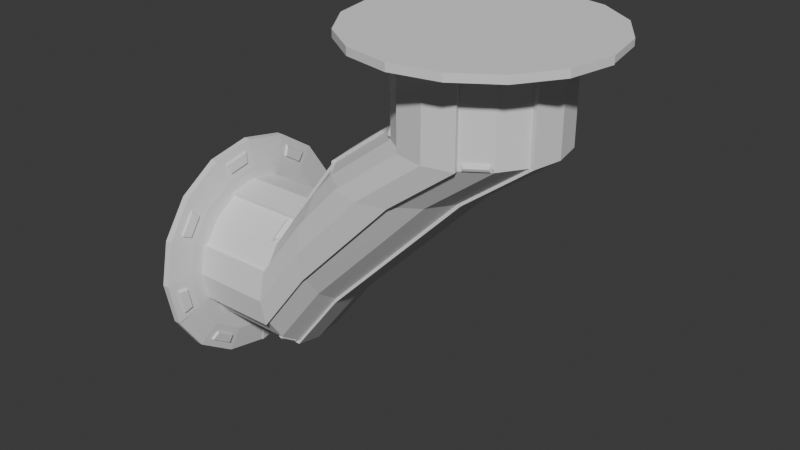 # Source: Big_pipe_bend.blend  (saved by Blender 4.1.24; exported with 4.5.12 LTS)
import bpy
from mathutils import Matrix  # noqa: F401  (used for matrix-valued properties, if any)

bpy.ops.wm.read_factory_settings(use_empty=True)
scene = bpy.context.scene
scene.name = 'Scene'

# ---- collections
col_collection = bpy.data.collections.new('Collection'); scene.collection.children.link(col_collection)

# ---- world
world_world = bpy.data.worlds.new('World'); scene.world = world_world
world_world.use_nodes = True; world_world.node_tree.nodes.clear()
_N = world_world.node_tree.nodes; _L = world_world.node_tree.links
n0 = _N.new('ShaderNodeOutputWorld'); n0.name = 'World Output'; n0.location = (300, 300)
n1 = _N.new('ShaderNodeBackground'); n1.name = 'Background'; n1.location = (10, 300)
n1.inputs[0].default_value = (0.05088, 0.05088, 0.05088, 1.0)
_L.new(n1.outputs[0], n0.inputs[0])
n0.is_active_output = True
world_world.color = (0.05088, 0.05088, 0.05088)
world_world.use_sun_shadow = False
world_world.sun_shadow_jitter_overblur = 0.0

# ---- meshes
me_cylinder_002 = bpy.data.meshes.new('Cylinder.002')
me_cylinder_002.from_pydata([(-0.5487, 0.9239, 0.0), (-0.2243, 0.7071, 0.0), (-0.007502, 0.3827, 0.0), (-0.007502, -0.3827, 0.0), (-0.2243, -0.7071, 0.0), (-0.5487, -0.9239, 0.0), (-1.314, -0.9239, 0.0), (-1.638, -0.7071, 0.0), (-1.855, -0.3827, 0.0), (-1.855, 0.3827, 0.0), (-1.638, 0.7071, 0.0), (-1.314, 0.9239, 0.0), (0.0, 1.0, 0.9651), (0.3827, 0.9239, 0.9651), (0.7071, 0.7071, 0.9651), (0.9239, 0.3827, 0.9651), (1.0, 0.0, 0.9651), (0.9239, -0.3827, 0.9651), (0.7071, -0.7071, 0.9651), (0.3827, -0.9239, 0.9651), (0.0, -1.0, 0.9651), (-0.3827, -0.9239, 0.9651), (-0.7071, -0.7071, 0.9651), (-0.9239, -0.3827, 0.9651), (-1.0, 0.0, 0.9651), (-0.9239, 0.3827, 0.9651), (-0.7071, 0.7071, 0.9651), (-0.3827, 0.9239, 0.9651), (0.6564, 1.322, 0.9841), (-0.1146, 1.479, 0.9843), (-0.1104, 1.324, 0.9731), (0.9574, 1.121, 0.9841), (1.391, 0.4663, 0.9839), (1.462, 0.1123, 0.9839), (0.4556, -1.393, 0.9839), (0.1016, -1.464, 0.9839), (-0.6694, -1.314, 0.9841), (-0.9704, -1.112, 0.9841), (-1.41, -0.46, 0.9843), (-1.481, -0.1036, 0.9843), (-1.329, 0.6689, 0.9844), (-1.126, 0.9714, 0.9844), (-0.471, 1.408, 0.9843), (0.6043, 1.184, 0.9733), (0.8578, 1.015, 0.9733), (1.265, 0.4096, 0.9735), (1.324, 0.1097, 0.9735), (1.183, -0.6061, 0.9756), (1.013, -0.8607, 0.9756), (0.4055, -1.266, 0.9735), (0.1055, -1.325, 0.9735), (-0.6092, -1.181, 0.9733), (-0.8627, -1.011, 0.9733), (-1.266, -0.4047, 0.9731), (-1.325, -0.1064, 0.9731), (-1.182, 0.6072, 0.973), (-1.013, 0.8599, 0.973), (-0.4088, 1.265, 0.9731), (0.4859, 1.204, 1.044), (-0.01013, 1.303, 1.044), (-0.01013, -1.289, 1.044), (-0.01013, -1.596, 1.044), (0.9064, 0.9233, 1.044), (1.187, 0.5028, 1.044), (1.286, 0.006767, 1.044), (1.187, -0.4893, 1.044), (0.9064, -0.9098, 1.044), (0.4859, -1.191, 1.044), (-0.5062, -1.191, 1.044), (-0.9267, -0.9098, 1.044), (-1.208, -0.4893, 1.044), (-1.306, 0.006767, 1.044), (-1.208, 0.5028, 1.044), (-0.9267, 0.9233, 1.044), (-0.5062, 1.204, 1.044), (0.6032, -1.474, 1.044), (1.123, -1.126, 1.044), (1.47, -0.6065, 1.044), (1.592, 0.006767, 1.044), (1.123, 1.14, 1.044), (1.47, 0.62, 1.044), (-0.6234, 1.487, 1.044), (-0.01013, 1.609, 1.044), (0.6032, 1.487, 1.044), (-0.6234, -1.474, 1.044), (-1.143, -1.126, 1.044), (-1.491, -0.6065, 1.044), (-1.613, 0.006767, 1.044), (-1.491, 0.62, 1.044), (-1.143, 1.14, 1.044), (1.592, 0.006767, 0.999), (1.308, -0.6569, 0.9885), (1.107, -0.9566, 0.9885), (0.6032, -1.474, 0.999), (0.3939, 0.9803, 0.9651), (-0.5375, 0.9803, 0.0), (0.9803, 0.3939, 0.9651), (0.0489, 0.3939, 0.0), (1.058, 0.0, 0.9651), (0.1261, 0.0, 0.0), (0.9803, -0.3939, 0.9651), (0.0489, -0.3939, 0.0), (0.3939, -0.9803, 0.9651), (-0.5375, -0.9803, 0.0), (0.0, -1.058, 0.9651), (-0.9314, -1.058, 0.0), (-0.3939, -0.9803, 0.9651), (-1.325, -0.9803, 0.0), (-0.9803, -0.3939, 0.9651), (-1.912, -0.3939, 0.0), (-1.058, 0.0, 0.9651), (-1.989, 0.0, 0.0), (-0.9803, 0.3939, 0.9651), (-1.912, 0.3939, 0.0), (-0.3939, 0.9803, 0.9651), (-1.325, 0.9803, 0.0), (-0.9314, 1.058, 0.0), (0.0, 1.058, 0.9651), (0.8743, -0.8743, 0.9651), (1.123, -1.126, 0.999), (0.0, 1.236, 0.9651), (-0.01013, 1.609, 0.9923), (1.123, 1.14, 0.9923), (0.6032, 1.487, 0.9923), (1.592, 0.006767, 0.9923), (1.47, 0.62, 0.9923), (-0.01013, -1.596, 0.9923), (0.6032, -1.474, 0.9923), (-1.143, -1.126, 0.9923), (-0.6234, -1.474, 0.9923), (-1.613, 0.006767, 0.9923), (-1.491, -0.6065, 0.9923), (-1.143, 1.14, 0.9923), (-1.491, 0.62, 0.9923), (-0.6234, 1.487, 0.9923), (0.4731, 1.142, 0.9651), (0.8743, 0.8743, 0.9651), (1.142, 0.4731, 0.9651), (1.236, 0.0, 0.9651), (0.4731, -1.142, 0.9651), (0.0, -1.236, 0.9651), (-0.4731, -1.142, 0.9651), (-0.8743, -0.8743, 0.9651), (-1.142, -0.4731, 0.9651), (-1.236, 0.0, 0.9651), (-1.142, 0.4731, 0.9651), (-0.8743, 0.8743, 0.9651), (-0.4731, 1.142, 0.9651), (1.142, -0.4731, 0.9651), (1.47, -0.6065, 0.999), (1.015, -0.8623, 0.9678), (1.029, -0.8629, 0.9598), (1.111, -0.9453, 0.9709), (1.11, -0.9582, 0.9807), (-0.1082, 1.323, 0.9655), (-0.1149, 1.328, 0.9571), (-0.1186, 1.464, 0.967), (-0.1124, 1.477, 0.9768), (0.9597, 1.12, 0.9765), (0.9482, 1.116, 0.9668), (0.6659, 1.305, 0.9668), (0.6586, 1.321, 0.9765), (1.464, 0.1108, 0.9762), (1.455, 0.1181, 0.9665), (1.389, 0.4497, 0.9665), (1.394, 0.4647, 0.9762), (0.1039, -1.465, 0.9762), (0.1162, -1.456, 0.9665), (0.4479, -1.39, 0.9665), (0.4579, -1.395, 0.9762), (-0.9682, -1.114, 0.9765), (-0.9506, -1.115, 0.9668), (-0.6683, -1.303, 0.9668), (-0.6671, -1.315, 0.9765), (-1.479, -0.1051, 0.9768), (-1.465, -0.1165, 0.967), (-1.398, -0.4507, 0.967), (-1.408, -0.4615, 0.9768), (-1.124, 0.9699, 0.9769), (-1.12, 0.9536, 0.9671), (-1.31, 0.6697, 0.9671), (-1.326, 0.6674, 0.9769), (-0.4529, 1.398, 0.967), (-0.4687, 1.406, 0.9768), (0.6206, 1.184, 0.9573), (0.6066, 1.183, 0.9656), (0.8601, 1.013, 0.9656), (0.8614, 1.024, 0.9573), (1.28, 0.4008, 0.9575), (1.267, 0.4081, 0.9657), (1.327, 0.1081, 0.9657), (1.337, 0.1158, 0.9575), (0.4046, -1.279, 0.9575), (0.4078, -1.267, 0.9657), (0.1078, -1.327, 0.9657), (0.1196, -1.336, 0.9575), (-0.6159, -1.188, 0.9573), (-0.6069, -1.182, 0.9656), (-0.8605, -1.013, 0.9656), (-0.8568, -1.027, 0.9573), (-1.271, -0.4022, 0.9571), (-1.263, -0.4063, 0.9655), (-1.323, -0.1079, 0.9655), (-1.328, -0.1189, 0.9571), (-1.181, 0.6154, 0.957), (-1.18, 0.6057, 0.9654), (-1.011, 0.8584, 0.9654), (-1.02, 0.8553, 0.957), (-0.3982, 1.272, 0.9571), (-0.4065, 1.263, 0.9655), (1.185, -0.6077, 0.9678), (1.191, -0.6209, 0.9598), (1.31, -0.6584, 0.9807), (1.298, -0.6645, 0.9709), (0.4199, 0.899, 0.3801), (0.6699, 0.732, 0.3801), (0.9239, 0.3827, 0.4249), (0.899, -0.4199, 0.3801), (0.732, -0.6699, 0.3801), (0.3827, -0.9239, 0.4249), (-0.3827, -0.9239, 0.4249), (-0.732, -0.6699, 0.3801), (-0.899, -0.4199, 0.3801), (-0.899, 0.4199, 0.3801), (-0.732, 0.6699, 0.3801), (-0.3827, 0.9239, 0.4249), (0.3939, 0.9803, 0.4249), (0.9803, 0.3939, 0.4249), (1.058, 0.0, 0.4249), (0.9803, -0.3939, 0.4249), (0.3939, -0.9803, 0.4249), (0.0, -1.058, 0.4249), (-0.3939, -0.9803, 0.4249), (-0.9803, -0.3939, 0.4249), (-1.058, 0.0, 0.4249), (-0.9803, 0.3939, 0.4249), (-0.3939, 0.9803, 0.4249), (0.0, 1.058, 0.4249), (0.4199, 0.899, 0.4175), (0.6699, 0.732, 0.4175), (0.9239, 0.3827, 0.3728), (0.899, -0.4199, 0.4175), (0.732, -0.6699, 0.4175), (0.3827, -0.9239, 0.3728), (-0.3827, -0.9239, 0.3728), (-0.732, -0.6699, 0.4175), (-0.899, -0.4199, 0.4175), (-0.899, 0.4199, 0.4175), (-0.732, 0.6699, 0.4175), (-0.3827, 0.9239, 0.3728), (0.3939, 0.9803, 0.3728), (0.9803, 0.3939, 0.3728), (1.058, 0.0, 0.3728), (0.9803, -0.3939, 0.3728), (0.3939, -0.9803, 0.3728), (0.0, -1.058, 0.3728), (-0.3939, -0.9803, 0.3728), (-0.9803, -0.3939, 0.3728), (-1.058, 0.0, 0.3728), (-0.9803, 0.3939, 0.3728), (-0.3939, 0.9803, 0.3728), (0.0, 1.058, 0.3728), (0.3827, 0.9239, 0.4249), (0.7071, 0.7071, 0.4249), (0.9239, -0.3827, 0.4249), (0.7071, -0.7071, 0.4249), (-0.7071, -0.7071, 0.4249), (-0.9239, -0.3827, 0.4249), (-0.9239, 0.3827, 0.4249), (-0.7071, 0.7071, 0.4249), (0.3827, 0.9239, 0.3728), (0.7071, 0.7071, 0.3728), (0.9239, -0.3827, 0.3728), (0.7071, -0.7071, 0.3728), (-0.7071, -0.7071, 0.3728), (-0.9239, -0.3827, 0.3728), (-0.9239, 0.3827, 0.3728), (-0.7071, 0.7071, 0.3728), (0.4199, 0.899, 0.3801), (0.6699, 0.732, 0.3801), (0.899, -0.4199, 0.3801), (0.732, -0.6699, 0.3801), (-0.732, -0.6699, 0.3801), (-0.899, -0.4199, 0.3801), (-0.899, 0.4199, 0.3801), (-0.732, 0.6699, 0.3801), (0.4199, 0.899, 0.4175), (0.6699, 0.732, 0.4175), (0.899, -0.4199, 0.4175), (0.732, -0.6699, 0.4175), (-0.732, -0.6699, 0.4175), (-0.899, -0.4199, 0.4175), (-0.899, 0.4199, 0.4175), (-0.732, 0.6699, 0.4175), (0.4199, 0.899, 0.3801), (0.6699, 0.732, 0.3801), (0.899, -0.4199, 0.3801), (0.732, -0.6699, 0.3801), (-0.732, -0.6699, 0.3801), (-0.899, -0.4199, 0.3801), (-0.899, 0.4199, 0.3801), (-0.732, 0.6699, 0.3801), (0.4199, 0.899, 0.4175), (0.6699, 0.732, 0.4175), (0.899, -0.4199, 0.4175), (0.732, -0.6699, 0.4175), (-0.732, -0.6699, 0.4175), (-0.899, -0.4199, 0.4175), (-0.899, 0.4199, 0.4175), (-0.732, 0.6699, 0.4175), (0.458, 0.9232, 0.3983), (0.4327, 0.9182, 0.3801), (0.6827, 0.7512, 0.3801), (0.6777, 0.7765, 0.3983), (0.9232, -0.458, 0.3983), (0.9182, -0.4327, 0.3801), (0.7512, -0.6827, 0.3801), (0.7765, -0.6777, 0.3983), (-0.7765, -0.6777, 0.3983), (-0.7512, -0.6827, 0.3801), (-0.9182, -0.4327, 0.3801), (-0.9232, -0.458, 0.3983), (-0.9232, 0.458, 0.3983), (-0.9182, 0.4327, 0.3801), (-0.7512, 0.6827, 0.3801), (-0.7765, 0.6777, 0.3983), (0.458, 0.9232, 0.3993), (0.4327, 0.9182, 0.4175), (0.6827, 0.7512, 0.4175), (0.6777, 0.7765, 0.3993), (0.9232, -0.458, 0.3993), (0.9182, -0.4327, 0.4175), (0.7512, -0.6827, 0.4175), (0.7765, -0.6777, 0.3993), (-0.7765, -0.6777, 0.3993), (-0.7512, -0.6827, 0.4175), (-0.9182, -0.4327, 0.4175), (-0.9232, -0.458, 0.3993), (-0.9232, 0.458, 0.3993), (-0.9182, 0.4327, 0.4175), (-0.7512, 0.6827, 0.4175), (-0.7765, 0.6777, 0.3993), (-1.92, -0.9239, -0.7424), (-1.92, -0.7071, -0.9128), (-1.92, -0.3827, -1.027), (-1.92, 0.3827, -1.027), (-1.92, 0.7071, -0.9128), (-1.92, 0.9239, -0.7424), (-1.92, 0.9239, -0.3402), (-1.92, 0.7071, -0.1697), (-1.92, 0.3827, -0.05581), (-1.92, -0.3827, -0.05581), (-1.92, -0.7071, -0.1697), (-1.92, -0.9239, -0.3402), (-3.757, -1.0, -1.031), (-3.757, -0.9239, -1.232), (-3.757, -0.7071, -1.402), (-3.757, -0.3827, -1.516), (-3.757, -3.284e-07, -1.556), (-3.757, 0.3827, -1.516), (-3.757, 0.7071, -1.402), (-3.757, 0.9239, -1.232), (-3.757, 1.0, -1.031), (-3.757, 0.9239, -0.8296), (-3.757, 0.7071, -0.6591), (-3.757, 0.3827, -0.5452), (-3.757, -3.284e-07, -0.5052), (-3.757, -0.3827, -0.5452), (-3.757, -0.7071, -0.6591), (-3.757, -0.9239, -0.8296), (-3.793, -1.322, -1.376), (-3.793, -1.479, -0.9704), (-3.772, -1.324, -0.9726), (-3.793, -1.121, -1.534), (-3.793, -0.4663, -1.762), (-3.793, -0.1123, -1.799), (-3.793, 1.393, -1.27), (-3.793, 1.464, -1.084), (-3.793, 1.314, -0.6789), (-3.793, 1.112, -0.5207), (-3.793, 0.46, -0.2898), (-3.793, 0.1036, -0.2525), (-3.793, -0.6689, -0.3326), (-3.793, -0.9714, -0.4388), (-3.793, -1.408, -0.7832), (-3.772, -1.184, -1.348), (-3.772, -1.015, -1.481), (-3.773, -0.4096, -1.695), (-3.773, -0.1097, -1.727), (-3.777, 0.6061, -1.652), (-3.777, 0.8607, -1.563), (-3.773, 1.266, -1.244), (-3.773, 1.325, -1.086), (-3.772, 1.181, -0.7106), (-3.772, 1.011, -0.5773), (-3.772, 0.4047, -0.3656), (-3.772, 0.1064, -0.3344), (-3.772, -0.6072, -0.4095), (-3.772, -0.8599, -0.4982), (-3.772, -1.265, -0.8159), (-3.907, -1.204, -1.286), (-3.907, -1.303, -1.025), (-3.907, 1.289, -1.025), (-3.907, 1.596, -1.025), (-3.907, -0.9233, -1.507), (-3.907, -0.5028, -1.655), (-3.907, -0.006767, -1.706), (-3.907, 0.4893, -1.655), (-3.907, 0.9098, -1.507), (-3.907, 1.191, -1.286), (-3.907, 1.191, -0.7647), (-3.907, 0.9098, -0.5437), (-3.907, 0.4893, -0.3961), (-3.907, -0.006767, -0.3443), (-3.907, -0.5028, -0.3961), (-3.907, -0.9233, -0.5437), (-3.907, -1.204, -0.7647), (-3.907, 1.474, -1.348), (-3.907, 1.126, -1.621), (-3.907, 0.6065, -1.803), (-3.907, -0.006767, -1.867), (-3.907, -1.14, -1.621), (-3.907, -0.62, -1.803), (-3.907, -1.487, -0.7031), (-3.907, -1.609, -1.025), (-3.907, -1.487, -1.348), (-3.907, 1.474, -0.7031), (-3.907, 1.126, -0.4299), (-3.907, 0.6065, -0.2474), (-3.907, -0.006767, -0.1833), (-3.907, -0.62, -0.2474), (-3.907, -1.14, -0.4299), (-3.821, -0.006767, -1.867), (-3.801, 0.6569, -1.718), (-3.801, 0.9566, -1.612), (-3.821, 1.474, -1.348), (-3.757, -0.9803, -1.238), (-1.92, -0.9803, -0.7482), (-3.757, -0.3939, -1.546), (-1.92, -0.3939, -1.056), (-3.757, -3.284e-07, -1.586), (-1.92, -1.678e-07, -1.097), (-3.757, 0.3939, -1.546), (-1.92, 0.3939, -1.056), (-3.757, 0.9803, -1.238), (-1.92, 0.9803, -0.7482), (-3.757, 1.058, -1.031), (-1.92, 1.058, -0.5413), (-3.757, 0.9803, -0.8237), (-1.92, 0.9803, -0.3343), (-3.757, 0.3939, -0.5156), (-1.92, 0.3939, -0.02617), (-3.757, -3.284e-07, -0.475), (-1.92, -1.678e-07, 0.01441), (-3.757, -0.3939, -0.5156), (-1.92, -0.3939, -0.02617), (-3.757, -0.9803, -0.8237), (-1.92, -0.9803, -0.3343), (-1.92, -1.058, -0.5413), (-3.757, -1.058, -1.031), (-3.757, 0.8742, -1.49), (-3.821, 1.126, -1.621), (-3.757, -1.236, -1.031), (-3.808, -1.609, -1.025), (-3.808, -1.14, -1.621), (-3.808, -1.487, -1.348), (-3.808, -0.006767, -1.867), (-3.808, -0.62, -1.803), (-3.808, 1.596, -1.025), (-3.808, 1.474, -1.348), (-3.808, 1.126, -0.4299), (-3.808, 1.474, -0.7031), (-3.808, -0.006767, -0.1833), (-3.808, 0.6065, -0.2474), (-3.808, -1.14, -0.4299), (-3.808, -0.62, -0.2474), (-3.808, -1.487, -0.7031), (-3.757, -1.142, -1.279), (-3.757, -0.8743, -1.49), (-3.757, -0.4731, -1.631), (-3.757, -3.284e-07, -1.68), (-3.757, 1.142, -1.279), (-3.757, 1.236, -1.031), (-3.757, 1.142, -0.7821), (-3.757, 0.8742, -0.5713), (-3.757, 0.4731, -0.4305), (-3.757, -3.284e-07, -0.381), (-3.757, -0.4731, -0.4305), (-3.757, -0.8743, -0.5713), (-3.757, -1.142, -0.7821), (-3.757, 0.4731, -1.631), (-3.821, 0.6065, -1.803), (-3.762, 0.8623, -1.564), (-3.747, 0.8629, -1.572), (-3.768, 0.9453, -1.614), (-3.786, 0.9582, -1.614), (-3.757, -1.323, -0.9738), (-3.741, -1.328, -0.9703), (-3.76, -1.464, -0.9683), (-3.779, -1.477, -0.9716), (-3.778, -1.12, -1.535), (-3.76, -1.116, -1.529), (-3.76, -1.305, -1.381), (-3.778, -1.321, -1.377), (-3.778, -0.1108, -1.8), (-3.759, -0.1181, -1.795), (-3.759, -0.4497, -1.761), (-3.778, -0.4647, -1.763), (-3.778, 1.465, -1.085), (-3.759, 1.456, -1.092), (-3.759, 1.39, -1.266), (-3.778, 1.395, -1.271), (-3.778, 1.114, -0.5219), (-3.76, 1.115, -0.5312), (-3.76, 1.303, -0.6795), (-3.778, 1.315, -0.6801), (-3.779, 0.1051, -0.2537), (-3.76, 0.1165, -0.2611), (-3.76, 0.4507, -0.296), (-3.779, 0.4615, -0.2909), (-3.779, -0.9699, -0.44), (-3.76, -0.9536, -0.4422), (-3.76, -0.6697, -0.3425), (-3.779, -0.6674, -0.3338), (-3.76, -1.398, -0.7927), (-3.779, -1.406, -0.7844), (-3.742, -1.184, -1.357), (-3.758, -1.183, -1.349), (-3.758, -1.013, -1.483), (-3.742, -1.024, -1.483), (-3.742, -0.4008, -1.703), (-3.758, -0.4081, -1.696), (-3.758, -0.1081, -1.728), (-3.742, -0.1158, -1.733), (-3.742, 1.279, -1.243), (-3.758, 1.267, -1.245), (-3.758, 1.327, -1.087), (-3.742, 1.336, -1.094), (-3.742, 1.188, -0.707), (-3.758, 1.182, -0.7118), (-3.758, 1.013, -0.5785), (-3.742, 1.027, -0.5805), (-3.741, 0.4022, -0.3626), (-3.757, 0.4063, -0.3668), (-3.758, 0.1079, -0.3356), (-3.741, 0.1189, -0.333), (-3.741, -0.6154, -0.4103), (-3.757, -0.6057, -0.4106), (-3.757, -0.8584, -0.4994), (-3.741, -0.8553, -0.4945), (-3.741, -1.272, -0.8214), (-3.758, -1.263, -0.8171), (-3.762, 0.6077, -1.653), (-3.747, 0.6209, -1.657), (-3.786, 0.6584, -1.719), (-3.768, 0.6645, -1.713), (-2.643, -0.899, -1.251), (-2.643, -0.732, -1.383), (-2.729, -0.3827, -1.516), (-2.643, 0.4199, -1.503), (-2.643, 0.6699, -1.415), (-2.729, 0.9239, -1.232), (-2.729, 0.9239, -0.8296), (-2.643, 0.6699, -0.646), (-2.643, 0.4199, -0.5583), (-2.643, -0.4199, -0.5583), (-2.643, -0.6699, -0.646), (-2.729, -0.9239, -0.8296), (-2.729, -0.9803, -1.238), (-2.729, -0.3939, -1.546), (-2.729, -2.385e-07, -1.586), (-2.729, 0.3939, -1.546), (-2.729, 0.9803, -1.238), (-2.729, 1.058, -1.031), (-2.729, 0.9803, -0.8237), (-2.729, 0.3939, -0.5156), (-2.729, -2.385e-07, -0.475), (-2.729, -0.3939, -0.5156), (-2.729, -0.9803, -0.8237), (-2.729, -1.058, -1.031), (-2.715, -0.899, -1.251), (-2.715, -0.732, -1.383), (-2.629, -0.3827, -1.516), (-2.715, 0.4199, -1.503), (-2.715, 0.6699, -1.415), (-2.629, 0.9239, -1.232), (-2.629, 0.9239, -0.8296), (-2.715, 0.6699, -0.646), (-2.715, 0.4199, -0.5583), (-2.715, -0.4199, -0.5583), (-2.715, -0.6699, -0.646), (-2.629, -0.9239, -0.8296), (-2.629, -0.9803, -1.238), (-2.629, -0.3939, -1.546), (-2.629, -2.299e-07, -1.586), (-2.629, 0.3939, -1.546), (-2.629, 0.9803, -1.238), (-2.629, 1.058, -1.031), (-2.629, 0.9803, -0.8237), (-2.629, 0.3939, -0.5156), (-2.629, -2.299e-07, -0.475), (-2.629, -0.3939, -0.5156), (-2.629, -0.9803, -0.8237), (-2.629, -1.058, -1.031), (-2.729, -0.9239, -1.232), (-2.729, -0.7071, -1.402), (-2.729, 0.3827, -1.516), (-2.729, 0.7071, -1.402), (-2.729, 0.7071, -0.6591), (-2.729, 0.3827, -0.5452), (-2.729, -0.3827, -0.5452), (-2.729, -0.7071, -0.6591), (-2.629, -0.9239, -1.232), (-2.629, -0.7071, -1.402), (-2.629, 0.3827, -1.516), (-2.629, 0.7071, -1.402), (-2.629, 0.7071, -0.6591), (-2.629, 0.3827, -0.5452), (-2.629, -0.3827, -0.5452), (-2.629, -0.7071, -0.6591), (-2.643, -0.899, -1.251), (-2.643, -0.732, -1.383), (-2.643, 0.4199, -1.503), (-2.643, 0.6699, -1.415), (-2.643, 0.6699, -0.646), (-2.643, 0.4199, -0.5583), (-2.643, -0.4199, -0.5583), (-2.643, -0.6699, -0.646), (-2.715, -0.899, -1.251), (-2.715, -0.732, -1.383), (-2.715, 0.4199, -1.503), (-2.715, 0.6699, -1.415), (-2.715, 0.6699, -0.646), (-2.715, 0.4199, -0.5583), (-2.715, -0.4199, -0.5583), (-2.715, -0.6699, -0.646), (-2.643, -0.899, -1.251), (-2.643, -0.732, -1.383), (-2.643, 0.4199, -1.503), (-2.643, 0.6699, -1.415), (-2.643, 0.6699, -0.646), (-2.643, 0.4199, -0.5583), (-2.643, -0.4199, -0.5583), (-2.643, -0.6699, -0.646), (-2.715, -0.899, -1.251), (-2.715, -0.732, -1.383), (-2.715, 0.4199, -1.503), (-2.715, 0.6699, -1.415), (-2.715, 0.6699, -0.646), (-2.715, 0.4199, -0.5583), (-2.715, -0.4199, -0.5583), (-2.715, -0.6699, -0.646), (-2.678, -0.9232, -1.271), (-2.643, -0.9182, -1.258), (-2.643, -0.7512, -1.389), (-2.678, -0.7765, -1.387), (-2.678, 0.458, -1.516), (-2.643, 0.4327, -1.513), (-2.643, 0.6827, -1.425), (-2.678, 0.6777, -1.439), (-2.678, 0.6777, -0.6227), (-2.643, 0.6827, -0.636), (-2.643, 0.4327, -0.5482), (-2.678, 0.458, -0.5455), (-2.678, -0.458, -0.5455), (-2.643, -0.4327, -0.5482), (-2.643, -0.6827, -0.636), (-2.678, -0.6777, -0.6227), (-2.68, -0.9232, -1.271), (-2.715, -0.9182, -1.258), (-2.715, -0.7512, -1.389), (-2.68, -0.7765, -1.387), (-2.68, 0.458, -1.516), (-2.715, 0.4327, -1.513), (-2.715, 0.6827, -1.425), (-2.68, 0.6777, -1.439), (-2.68, 0.6777, -0.6227), (-2.715, 0.6827, -0.636), (-2.715, 0.4327, -0.5482), (-2.68, 0.458, -0.5455), (-2.68, -0.458, -0.5455), (-2.715, -0.4327, -0.5482), (-2.715, -0.6827, -0.636), (-2.68, -0.6777, -0.6227), (-1.638, 0.7071, 0.0), (-1.314, 0.9239, 0.0), (-1.855, 0.3827, 0.0), (-1.912, -0.3939, 0.0), (-1.855, -0.3827, 0.0), (-1.638, -0.7071, 0.0), (-1.314, -0.9239, 0.0), (-0.5487, 0.9239, 0.0), (-0.5375, 0.9803, 0.0), (-0.2243, -0.7071, 0.0), (-0.5487, -0.9239, 0.0), (-0.007502, -0.3827, 0.0), (0.0489, -0.3939, 0.0), (-0.2243, 0.7071, 0.0), (-0.007502, 0.3827, 0.0), (-1.989, 0.0, 0.0), (-1.912, 0.3939, 0.0), (-0.9314, -1.058, 0.0), (-1.325, -0.9803, 0.0), (-0.5375, -0.9803, 0.0), (0.1261, 0.0, 0.0), (0.0489, 0.3939, 0.0), (-0.9314, 1.058, 0.0), (-1.325, 0.9803, 0.0), (-1.92, -0.7071, -0.1697), (-1.92, -0.9239, -0.3402), (-1.92, -0.3827, -0.05581), (-1.92, 0.3939, -0.02617), (-1.92, 0.3827, -0.05581), (-1.92, 0.7071, -0.1697), (-1.92, 0.9239, -0.3402), (-1.92, -0.9239, -0.7424), (-1.92, -0.9803, -0.7482), (-1.92, 0.7071, -0.9128), (-1.92, 0.9239, -0.7424), (-1.92, 0.3827, -1.027), (-1.92, 0.3939, -1.056), (-1.92, -0.7071, -0.9128), (-1.92, -0.3827, -1.027), (-1.92, -1.678e-07, 0.01441), (-1.92, -0.3939, -0.02617), (-1.92, 1.058, -0.5413), (-1.92, 0.9803, -0.3343), (-1.92, 0.9803, -0.7482), (-1.92, -1.678e-07, -1.097), (-1.92, -0.3939, -1.056), (-1.92, -1.058, -0.5413), (-1.92, -0.9803, -0.3343)], [], [(15, 14, 136, 137), (16, 15, 137, 138), (17, 16, 138, 148), (49, 34, 169, 193), (18, 17, 148, 118), (130, 131, 86, 87), (19, 18, 118, 139), (124, 125, 80, 78), (20, 19, 139, 140), (139, 118, 119, 93), (21, 20, 140, 141), (131, 128, 85, 86), (125, 122, 79, 80), (22, 21, 141, 142), (128, 129, 84, 85), (225, 27, 114, 236), (269, 26, 27, 225), (268, 25, 26, 269), (219, 19, 102, 230), (15, 16, 98, 96), (266, 22, 23, 267), (220, 21, 22, 266), (276, 9, 113, 259), (23, 24, 110, 108), (265, 18, 19, 219), (264, 17, 18, 265), (16, 17, 100, 98), (272, 3, 101, 253), (263, 14, 15, 216), (262, 13, 14, 263), (24, 25, 112, 110), (120, 121, 123, 135), (92, 48, 150, 153), (136, 122, 125, 137), (91, 92, 153, 212), (122, 123, 83, 79), (129, 126, 61, 84), (121, 134, 81, 82), (36, 37, 170, 173), (140, 126, 129, 141), (52, 51, 197, 198), (142, 128, 131, 143), (45, 32, 165, 189), (144, 130, 133, 145), (54, 53, 201, 202), (146, 132, 134, 147), (34, 35, 166, 169), (127, 139, 93, 75), (12, 27, 147, 120), (14, 13, 135, 136), (126, 127, 75, 61), (27, 26, 146, 147), (13, 12, 120, 135), (134, 132, 89, 81), (26, 25, 145, 146), (123, 121, 82, 83), (25, 24, 144, 145), (132, 133, 88, 89), (148, 138, 90, 149), (24, 23, 143, 144), (133, 130, 87, 88), (23, 22, 142, 143), (138, 124, 78, 90), (60, 68, 84, 61), (67, 60, 61, 75), (66, 67, 75, 76), (65, 66, 76, 77), (64, 65, 77, 78), (63, 64, 78, 80), (62, 63, 80, 79), (58, 59, 74, 73, 72, 71, 70, 69, 68, 60, 67, 66, 65, 64, 63, 62), (74, 59, 82, 81), (90, 78, 77, 149), (149, 77, 76, 119), (119, 76, 75, 93), (68, 69, 85, 84), (69, 70, 86, 85), (70, 71, 87, 86), (71, 72, 88, 87), (59, 58, 83, 82), (72, 73, 89, 88), (73, 74, 81, 89), (58, 62, 79, 83), (236, 114, 117, 237), (234, 110, 112, 235), (233, 108, 110, 234), (231, 104, 106, 232), (230, 102, 104, 231), (228, 98, 100, 229), (227, 96, 98, 228), (237, 117, 94, 226), (270, 0, 95, 250), (20, 21, 106, 104), (27, 12, 117, 114), (244, 6, 107, 256), (12, 13, 94, 117), (19, 20, 104, 102), (216, 15, 96, 227), (267, 23, 108, 233), (48, 92, 119, 118), (30, 29, 121, 120), (31, 28, 123, 122), (33, 32, 125, 124), (35, 34, 127, 126), (37, 36, 129, 128), (39, 38, 131, 130), (41, 40, 133, 132), (29, 42, 134, 121), (28, 43, 135, 123), (44, 31, 122, 136), (32, 45, 137, 125), (46, 33, 124, 138), (34, 49, 139, 127), (50, 35, 126, 140), (36, 51, 141, 129), (52, 37, 128, 142), (38, 53, 143, 131), (54, 39, 130, 144), (40, 55, 145, 133), (56, 41, 132, 146), (42, 57, 147, 134), (57, 30, 120, 147), (55, 56, 146, 145), (53, 54, 144, 143), (51, 52, 142, 141), (49, 50, 140, 139), (47, 48, 118, 148), (45, 46, 138, 137), (43, 44, 136, 135), (91, 47, 148, 149), (92, 91, 149, 119), (48, 47, 210, 150), (31, 44, 186, 158), (33, 46, 190, 162), (35, 50, 194, 166), (37, 52, 198, 170), (39, 54, 202, 174), (41, 56, 206, 178), (30, 57, 209, 154), (208, 182, 156, 155), (50, 49, 193, 194), (38, 39, 174, 177), (184, 160, 159, 187), (46, 45, 189, 190), (51, 36, 173, 197), (188, 164, 163, 191), (40, 41, 178, 181), (192, 168, 167, 195), (29, 30, 154, 157), (53, 38, 177, 201), (196, 172, 171, 199), (57, 42, 183, 209), (200, 176, 175, 203), (55, 40, 181, 205), (204, 180, 179, 207), (44, 43, 185, 186), (28, 31, 158, 161), (42, 29, 157, 183), (32, 33, 162, 165), (47, 91, 212, 210), (43, 28, 161, 185), (56, 55, 205, 206), (151, 152, 153, 150), (155, 156, 157, 154), (159, 160, 161, 158), (163, 164, 165, 162), (167, 168, 169, 166), (171, 172, 173, 170), (175, 176, 177, 174), (179, 180, 181, 178), (156, 182, 183, 157), (160, 184, 185, 161), (158, 186, 187, 159), (164, 188, 189, 165), (162, 190, 191, 163), (168, 192, 193, 169), (166, 194, 195, 167), (172, 196, 197, 173), (170, 198, 199, 171), (176, 200, 201, 177), (174, 202, 203, 175), (180, 204, 205, 181), (178, 206, 207, 179), (182, 208, 209, 183), (208, 155, 154, 209), (204, 207, 206, 205), (200, 203, 202, 201), (196, 199, 198, 197), (192, 195, 194, 193), (211, 151, 150, 210), (188, 191, 190, 189), (184, 187, 186, 185), (213, 211, 210, 212), (212, 153, 152, 213), (151, 211, 213, 152), (275, 267, 233, 257), (240, 216, 227, 251), (21, 220, 232, 106), (13, 262, 226, 94), (261, 237, 226, 250), (251, 227, 228, 252), (252, 228, 229, 253), (254, 230, 231, 255), (255, 231, 232, 256), (257, 233, 234, 258), (258, 234, 235, 259), (260, 236, 237, 261), (217, 218, 281, 280), (271, 263, 216, 240), (17, 264, 229, 100), (245, 221, 282, 290), (273, 265, 219, 243), (25, 268, 235, 112), (244, 220, 266, 274), (239, 238, 286, 287), (243, 219, 230, 254), (214, 215, 279, 278), (277, 269, 225, 249), (249, 225, 236, 260), (11, 249, 260, 115), (10, 277, 249, 11), (9, 276, 277, 10), (5, 243, 254, 103), (7, 274, 275, 8), (6, 244, 274, 7), (4, 273, 243, 5), (3, 272, 273, 4), (1, 271, 240, 2), (0, 270, 271, 1), (115, 260, 261, 116), (111, 258, 259, 113), (109, 257, 258, 111), (105, 255, 256, 107), (103, 254, 255, 105), (99, 252, 253, 101), (97, 251, 252, 99), (116, 261, 250, 95), (2, 240, 251, 97), (8, 275, 257, 109), (220, 244, 256, 232), (262, 270, 250, 226), (264, 272, 253, 229), (268, 276, 259, 235), (215, 214, 262, 263), (218, 217, 264, 265), (222, 221, 266, 267), (224, 223, 268, 269), (214, 238, 270, 262), (239, 215, 263, 271), (217, 241, 272, 264), (242, 218, 265, 273), (221, 245, 274, 266), (246, 222, 267, 275), (223, 247, 276, 268), (248, 224, 269, 277), (247, 248, 277, 276), (245, 246, 275, 274), (241, 242, 273, 272), (238, 239, 271, 270), (289, 288, 304, 305), (288, 280, 296, 304), (291, 290, 306, 307), (279, 287, 303, 295), (222, 246, 291, 283), (221, 222, 283, 282), (247, 223, 284, 292), (223, 224, 285, 284), (224, 248, 293, 285), (238, 214, 278, 286), (248, 247, 292, 293), (215, 239, 287, 279), (246, 245, 290, 291), (241, 217, 280, 288), (242, 241, 288, 289), (218, 242, 289, 281), (295, 303, 328, 312), (303, 302, 327, 328), (301, 309, 340, 324), (300, 301, 324, 323), (281, 289, 305, 297), (278, 279, 295, 294), (287, 286, 302, 303), (290, 282, 298, 306), (280, 281, 297, 296), (283, 291, 307, 299), (282, 283, 299, 298), (292, 284, 300, 308), (284, 285, 301, 300), (285, 293, 309, 301), (286, 278, 294, 302), (293, 292, 308, 309), (302, 294, 311, 327), (304, 296, 315, 331), (306, 298, 319, 335), (308, 300, 323, 339), (296, 297, 316, 315), (309, 308, 339, 340), (297, 305, 332, 316), (307, 306, 335, 336), (298, 299, 320, 319), (326, 310, 313, 329), (305, 304, 331, 332), (299, 307, 336, 320), (330, 314, 317, 333), (338, 322, 325, 341), (334, 318, 321, 337), (311, 312, 313, 310), (315, 316, 317, 314), (319, 320, 321, 318), (323, 324, 325, 322), (310, 326, 327, 311), (312, 328, 329, 313), (314, 330, 331, 315), (316, 332, 333, 317), (318, 334, 335, 319), (320, 336, 337, 321), (322, 338, 339, 323), (324, 340, 341, 325), (338, 341, 340, 339), (334, 337, 336, 335), (330, 333, 332, 331), (326, 329, 328, 327), (294, 295, 312, 311), (357, 356, 478, 479), (358, 357, 479, 480), (359, 358, 480, 490), (391, 376, 511, 535), (360, 359, 490, 460), (472, 473, 428, 429), (361, 360, 460, 481), (466, 467, 422, 420), (362, 361, 481, 482), (481, 460, 461, 435), (363, 362, 482, 483), (473, 470, 427, 428), (467, 464, 421, 422), (364, 363, 483, 484), (470, 471, 426, 427), (567, 369, 456, 578), (611, 368, 369, 567), (610, 367, 368, 611), (561, 361, 444, 572), (357, 358, 440, 438), (608, 364, 365, 609), (562, 363, 364, 608), (618, 351, 455, 601), (365, 366, 452, 450), (607, 360, 361, 561), (606, 359, 360, 607), (358, 359, 442, 440), (614, 345, 443, 595), (605, 356, 357, 558), (604, 355, 356, 605), (366, 367, 454, 452), (462, 463, 465, 477), (434, 390, 492, 495), (478, 464, 467, 479), (433, 434, 495, 554), (464, 465, 425, 421), (471, 468, 403, 426), (463, 476, 423, 424), (378, 379, 512, 515), (482, 468, 471, 483), (394, 393, 539, 540), (484, 470, 473, 485), (387, 374, 507, 531), (486, 472, 475, 487), (396, 395, 543, 544), (488, 474, 476, 489), (376, 377, 508, 511), (469, 481, 435, 417), (354, 369, 489, 462), (356, 355, 477, 478), (468, 469, 417, 403), (369, 368, 488, 489), (355, 354, 462, 477), (476, 474, 431, 423), (368, 367, 487, 488), (465, 463, 424, 425), (367, 366, 486, 487), (474, 475, 430, 431), (490, 480, 432, 491), (366, 365, 485, 486), (475, 472, 429, 430), (365, 364, 484, 485), (480, 466, 420, 432), (402, 410, 426, 403), (409, 402, 403, 417), (408, 409, 417, 418), (407, 408, 418, 419), (406, 407, 419, 420), (405, 406, 420, 422), (404, 405, 422, 421), (400, 401, 416, 415, 414, 413, 412, 411, 410, 402, 409, 408, 407, 406, 405, 404), (416, 401, 424, 423), (432, 420, 419, 491), (491, 419, 418, 461), (461, 418, 417, 435), (410, 411, 427, 426), (411, 412, 428, 427), (412, 413, 429, 428), (413, 414, 430, 429), (401, 400, 425, 424), (414, 415, 431, 430), (415, 416, 423, 431), (400, 404, 421, 425), (578, 456, 459, 579), (576, 452, 454, 577), (575, 450, 452, 576), (573, 446, 448, 574), (572, 444, 446, 573), (570, 440, 442, 571), (569, 438, 440, 570), (579, 459, 436, 568), (612, 342, 437, 592), (362, 363, 448, 446), (369, 354, 459, 456), (586, 348, 449, 598), (354, 355, 436, 459), (361, 362, 446, 444), (558, 357, 438, 569), (609, 365, 450, 575), (390, 434, 461, 460), (372, 371, 463, 462), (373, 370, 465, 464), (375, 374, 467, 466), (377, 376, 469, 468), (379, 378, 471, 470), (381, 380, 473, 472), (383, 382, 475, 474), (371, 384, 476, 463), (370, 385, 477, 465), (386, 373, 464, 478), (374, 387, 479, 467), (388, 375, 466, 480), (376, 391, 481, 469), (392, 377, 468, 482), (378, 393, 483, 471), (394, 379, 470, 484), (380, 395, 485, 473), (396, 381, 472, 486), (382, 397, 487, 475), (398, 383, 474, 488), (384, 399, 489, 476), (399, 372, 462, 489), (397, 398, 488, 487), (395, 396, 486, 485), (393, 394, 484, 483), (391, 392, 482, 481), (389, 390, 460, 490), (387, 388, 480, 479), (385, 386, 478, 477), (433, 389, 490, 491), (434, 433, 491, 461), (390, 389, 552, 492), (373, 386, 528, 500), (375, 388, 532, 504), (377, 392, 536, 508), (379, 394, 540, 512), (381, 396, 544, 516), (383, 398, 548, 520), (372, 399, 551, 496), (550, 524, 498, 497), (392, 391, 535, 536), (380, 381, 516, 519), (526, 502, 501, 529), (388, 387, 531, 532), (393, 378, 515, 539), (530, 506, 505, 533), (382, 383, 520, 523), (534, 510, 509, 537), (371, 372, 496, 499), (395, 380, 519, 543), (538, 514, 513, 541), (399, 384, 525, 551), (542, 518, 517, 545), (397, 382, 523, 547), (546, 522, 521, 549), (386, 385, 527, 528), (370, 373, 500, 503), (384, 371, 499, 525), (374, 375, 504, 507), (389, 433, 554, 552), (385, 370, 503, 527), (398, 397, 547, 548), (493, 494, 495, 492), (497, 498, 499, 496), (501, 502, 503, 500), (505, 506, 507, 504), (509, 510, 511, 508), (513, 514, 515, 512), (517, 518, 519, 516), (521, 522, 523, 520), (498, 524, 525, 499), (502, 526, 527, 503), (500, 528, 529, 501), (506, 530, 531, 507), (504, 532, 533, 505), (510, 534, 535, 511), (508, 536, 537, 509), (514, 538, 539, 515), (512, 540, 541, 513), (518, 542, 543, 519), (516, 544, 545, 517), (522, 546, 547, 523), (520, 548, 549, 521), (524, 550, 551, 525), (550, 497, 496, 551), (546, 549, 548, 547), (542, 545, 544, 543), (538, 541, 540, 539), (534, 537, 536, 535), (553, 493, 492, 552), (530, 533, 532, 531), (526, 529, 528, 527), (555, 553, 552, 554), (554, 495, 494, 555), (493, 553, 555, 494), (617, 609, 575, 599), (582, 558, 569, 593), (363, 562, 574, 448), (355, 604, 568, 436), (603, 579, 568, 592), (593, 569, 570, 594), (594, 570, 571, 595), (596, 572, 573, 597), (597, 573, 574, 598), (599, 575, 576, 600), (600, 576, 577, 601), (602, 578, 579, 603), (559, 560, 623, 622), (613, 605, 558, 582), (359, 606, 571, 442), (587, 563, 624, 632), (615, 607, 561, 585), (367, 610, 577, 454), (586, 562, 608, 616), (581, 580, 628, 629), (585, 561, 572, 596), (556, 557, 621, 620), (619, 611, 567, 591), (591, 567, 578, 602), (353, 591, 602, 457), (352, 619, 591, 353), (351, 618, 619, 352), (347, 585, 596, 445), (349, 616, 617, 350), (348, 586, 616, 349), (346, 615, 585, 347), (345, 614, 615, 346), (343, 613, 582, 344), (342, 612, 613, 343), (457, 602, 603, 458), (453, 600, 601, 455), (451, 599, 600, 453), (447, 597, 598, 449), (445, 596, 597, 447), (441, 594, 595, 443), (439, 593, 594, 441), (458, 603, 592, 437), (344, 582, 593, 439), (350, 617, 599, 451), (562, 586, 598, 574), (604, 612, 592, 568), (606, 614, 595, 571), (610, 618, 601, 577), (557, 556, 604, 605), (560, 559, 606, 607), (564, 563, 608, 609), (566, 565, 610, 611), (556, 580, 612, 604), (581, 557, 605, 613), (559, 583, 614, 606), (584, 560, 607, 615), (563, 587, 616, 608), (588, 564, 609, 617), (565, 589, 618, 610), (590, 566, 611, 619), (589, 590, 619, 618), (587, 588, 617, 616), (583, 584, 615, 614), (580, 581, 613, 612), (631, 630, 646, 647), (630, 622, 638, 646), (633, 632, 648, 649), (621, 629, 645, 637), (564, 588, 633, 625), (563, 564, 625, 624), (589, 565, 626, 634), (565, 566, 627, 626), (566, 590, 635, 627), (580, 556, 620, 628), (590, 589, 634, 635), (557, 581, 629, 621), (588, 587, 632, 633), (583, 559, 622, 630), (584, 583, 630, 631), (560, 584, 631, 623), (637, 645, 670, 654), (645, 644, 669, 670), (643, 651, 682, 666), (642, 643, 666, 665), (623, 631, 647, 639), (620, 621, 637, 636), (629, 628, 644, 645), (632, 624, 640, 648), (622, 623, 639, 638), (625, 633, 649, 641), (624, 625, 641, 640), (634, 626, 642, 650), (626, 627, 643, 642), (627, 635, 651, 643), (628, 620, 636, 644), (635, 634, 650, 651), (644, 636, 653, 669), (646, 638, 657, 673), (648, 640, 661, 677), (650, 642, 665, 681), (638, 639, 658, 657), (651, 650, 681, 682), (639, 647, 674, 658), (649, 648, 677, 678), (640, 641, 662, 661), (668, 652, 655, 671), (647, 646, 673, 674), (641, 649, 678, 662), (672, 656, 659, 675), (680, 664, 667, 683), (676, 660, 663, 679), (653, 654, 655, 652), (657, 658, 659, 656), (661, 662, 663, 660), (665, 666, 667, 664), (652, 668, 669, 653), (654, 670, 671, 655), (656, 672, 673, 657), (658, 674, 675, 659), (660, 676, 677, 661), (662, 678, 679, 663), (664, 680, 681, 665), (666, 682, 683, 667), (680, 683, 682, 681), (676, 679, 678, 677), (672, 675, 674, 673), (668, 671, 670, 669), (636, 637, 654, 653), (451, 453, 723, 711), (3, 4, 693, 695), (684, 685, 707, 706, 692, 691, 697, 698, 705, 704, 696, 695, 693, 694, 703, 701, 702, 690, 689, 688, 687, 699, 700, 686), (708, 709, 731, 730, 716, 715, 721, 722, 729, 728, 720, 719, 717, 718, 727, 725, 726, 714, 713, 712, 711, 723, 724, 710), (351, 352, 708, 710), (11, 115, 707, 685), (101, 3, 695, 696), (447, 449, 726, 725), (350, 451, 711, 712), (1, 2, 698, 697), (445, 447, 725, 727), (349, 350, 712, 713), (0, 1, 697, 691), (441, 443, 720, 728), (348, 349, 713, 714), (107, 6, 690, 702), (455, 351, 710, 724), (439, 441, 728, 729), (2, 97, 705, 698), (458, 437, 716, 730), (111, 113, 700, 699), (437, 342, 715, 716), (10, 11, 685, 684), (457, 458, 730, 731), (109, 111, 699, 687), (346, 347, 718, 717), (9, 10, 684, 686), (347, 445, 727, 718), (105, 107, 702, 701), (345, 346, 717, 719), (8, 109, 687, 688), (353, 457, 731, 709), (103, 105, 701, 703), (443, 345, 719, 720), (7, 8, 688, 689), (99, 101, 696, 704), (343, 344, 722, 721), (6, 7, 689, 690), (113, 9, 686, 700), (97, 99, 704, 705), (342, 343, 721, 715), (449, 348, 714, 726), (116, 95, 692, 706), (95, 0, 691, 692), (344, 439, 729, 722), (115, 116, 706, 707), (4, 5, 694, 693), (453, 455, 724, 723), (352, 353, 709, 708), (5, 103, 703, 694), (728, 704, 696, 729), (726, 707, 706, 725), (718, 691, 697, 717), (698, 719, 717, 697), (705, 720, 719, 698), (704, 728, 720, 705), (729, 696, 695, 722), (722, 695, 693, 721), (721, 693, 694, 715), (703, 716, 715, 694), (694, 715, 730, 701), (730, 701, 702, 731), (690, 709, 731, 702), (709, 690, 689, 708), (708, 689, 688, 710), (710, 688, 687, 724), (687, 723, 724), (700, 711, 723, 687), (727, 692, 691, 718), (692, 727, 725, 706), (714, 685, 707, 726), (685, 714, 713, 684), (711, 700, 684, 713, 712), (686, 684, 700), (708, 710, 724, 723, 711, 712, 713, 714, 726, 725, 727, 718, 717, 719, 720, 728, 729, 722, 721, 715, 730, 731, 709)])
_uv = me_cylinder_002.uv_layers.new(name='UVMap')
_uv.uv.foreach_set('vector', [0.8125, 0.9913, 0.875, 0.9913, 0.875, 0.9913, 0.8125, 0.9913, 0.75, 0.9913, 0.8125, 0.9913, 0.8125, 0.9913, 0.75, 0.9913, 0.6875, 0.9913, 0.75, 0.9913, 0.75, 0.9913, 0.6875, 0.9913, 0.5497, 0.994, 0.5506, 0.9973, 0.5506, 0.9973, 0.5497, 0.994, 0.625, 0.9913, 0.6875, 0.9913, 0.6875, 0.9913, 0.625, 0.9913, 0.25, 1.0, 0.3125, 1.0, 0.3125, 1.0, 0.25, 1.0, 0.5625, 0.9913, 0.625, 0.9913, 0.625, 0.9913, 0.5625, 0.9913, 0.75, 1.0, 0.8125, 1.0, 0.8125, 1.0, 0.75, 1.0, 0.5, 0.9913, 0.5625, 0.9913, 0.5625, 0.9913, 0.5, 0.9913, 0.5625, 0.9913, 0.625, 0.9913, 0.625, 0.9913, 0.5625, 0.9913, 0.4375, 0.9913, 0.5, 0.9913, 0.5, 0.9913, 0.4375, 0.9913, 0.3125, 1.0, 0.375, 1.0, 0.375, 1.0, 0.3125, 1.0, 0.8125, 1.0, 0.875, 1.0, 0.875, 1.0, 0.8125, 1.0, 0.375, 0.9913, 0.4375, 0.9913, 0.4375, 0.9913, 0.375, 0.9913, 0.375, 1.0, 0.4375, 1.0, 0.4375, 1.0, 0.375, 1.0, 0.0625, 0.8562, 0.0625, 0.9913, 0.0625, 0.9913, 0.0625, 0.8562, 0.125, 0.8562, 0.125, 0.9913, 0.0625, 0.9913, 0.0625, 0.8562, 0.1875, 0.8562, 0.1875, 0.9913, 0.125, 0.9913, 0.125, 0.8562, 0.5625, 0.8562, 0.5625, 0.9913, 0.5625, 0.9913, 0.5625, 0.8562, 0.8125, 0.9913, 0.75, 0.9913, 0.75, 0.9913, 0.8125, 0.9913, 0.375, 0.8562, 0.375, 0.9913, 0.3125, 0.9913, 0.3125, 0.8562, 0.4375, 0.8562, 0.4375, 0.9913, 0.375, 0.9913, 0.375, 0.8562, 0.1875, 0.8432, 0.1875, 0.75, 0.1875, 0.75, 0.1875, 0.8432, 0.3125, 0.9913, 0.25, 0.9913, 0.25, 0.9913, 0.3125, 0.9913, 0.625, 0.8562, 0.625, 0.9913, 0.5625, 0.9913, 0.5625, 0.8562, 0.6875, 0.8562, 0.6875, 0.9913, 0.625, 0.9913, 0.625, 0.8562, 0.75, 0.9913, 0.6875, 0.9913, 0.6875, 0.9913, 0.75, 0.9913, 0.6875, 0.8432, 0.6875, 0.75, 0.6875, 0.75, 0.6875, 0.8432, 0.875, 0.8562, 0.875, 0.9913, 0.8125, 0.9913, 0.8125, 0.8562, 0.9375, 0.8562, 0.9375, 0.9913, 0.875, 0.9913, 0.875, 0.8562, 0.25, 0.9913, 0.1875, 0.9913, 0.1875, 0.9913, 0.25, 0.9913, 1.0, 0.9913, 1.0, 1.0, 0.9375, 1.0, 0.9375, 0.9913, 0.6369, 0.9913, 0.6378, 0.9913, 0.6378, 0.9913, 0.6369, 0.9913, 0.875, 0.9913, 0.875, 1.0, 0.8125, 1.0, 0.8125, 0.9913, 0.6756, 0.9913, 0.6369, 0.9913, 0.6369, 0.9913, 0.6756, 0.9913, 0.875, 1.0, 0.9375, 1.0, 0.9375, 1.0, 0.875, 1.0, 0.4375, 1.0, 0.5, 1.0, 0.5, 1.0, 0.4375, 1.0, 0.0, 1.0, 0.0625, 1.0, 0.0625, 1.0, 0.0, 1.0, 0.4257, 0.9974, 0.3869, 0.9974, 0.3869, 0.9974, 0.4257, 0.9974, 0.5, 0.9913, 0.5, 1.0, 0.4375, 1.0, 0.4375, 0.9913, 0.3879, 0.9939, 0.4247, 0.9939, 0.4247, 0.9939, 0.3879, 0.9939, 0.375, 0.9913, 0.375, 1.0, 0.3125, 1.0, 0.3125, 0.9913, 0.7996, 0.994, 0.8006, 0.9973, 0.8006, 0.9973, 0.7996, 0.994, 0.25, 0.9913, 0.25, 1.0, 0.1875, 1.0, 0.1875, 0.9913, 0.2629, 0.9938, 0.2997, 0.9938, 0.2997, 0.9938, 0.2629, 0.9938, 0.125, 0.9913, 0.125, 1.0, 0.0625, 1.0, 0.0625, 0.9913, 0.5506, 0.9973, 0.5119, 0.9973, 0.5119, 0.9973, 0.5506, 0.9973, 0.5625, 1.0, 0.5625, 0.9913, 0.5625, 1.0, 0.5625, 1.0, 0.0, 0.9913, 0.0625, 0.9913, 0.0625, 0.9913, 0.0, 0.9913, 0.875, 0.9913, 0.9375, 0.9913, 0.9375, 0.9913, 0.875, 0.9913, 0.5, 1.0, 0.5625, 1.0, 0.5625, 1.0, 0.5, 1.0, 0.0625, 0.9913, 0.125, 0.9913, 0.125, 0.9913, 0.0625, 0.9913, 0.9375, 0.9913, 1.0, 0.9913, 1.0, 0.9913, 0.9375, 0.9913, 0.0625, 1.0, 0.125, 1.0, 0.125, 1.0, 0.0625, 1.0, 0.125, 0.9913, 0.1875, 0.9913, 0.1875, 0.9913, 0.125, 0.9913, 0.9375, 1.0, 1.0, 1.0, 1.0, 1.0, 0.9375, 1.0, 0.1875, 0.9913, 0.25, 0.9913, 0.25, 0.9913, 0.1875, 0.9913, 0.125, 1.0, 0.1875, 1.0, 0.1875, 1.0, 0.125, 1.0, 0.6875, 0.9913, 0.75, 0.9913, 0.75, 0.9913, 0.6875, 0.9913, 0.25, 0.9913, 0.3125, 0.9913, 0.3125, 0.9913, 0.25, 0.9913, 0.1875, 1.0, 0.25, 1.0, 0.25, 1.0, 0.1875, 1.0, 0.3125, 0.9913, 0.375, 0.9913, 0.375, 0.9913, 0.3125, 0.9913, 0.75, 0.9913, 0.75, 1.0, 0.75, 1.0, 0.75, 0.9913, 0.25, 0.01, 0.1582, 0.02827, 0.1582, 0.02827, 0.25, 0.01, 0.3418, 0.02827, 0.25, 0.01, 0.25, 0.01, 0.3418, 0.02827, 0.4197, 0.08029, 0.3418, 0.02827, 0.3418, 0.02827, 0.4197, 0.08029, 0.4717, 0.1582, 0.4197, 0.08029, 0.4197, 0.08029, 0.4717, 0.1582, 0.49, 0.25, 0.4717, 0.1582, 0.4717, 0.1582, 0.49, 0.25, 0.4717, 0.3418, 0.49, 0.25, 0.49, 0.25, 0.4717, 0.3418, 0.4197, 0.4197, 0.4717, 0.3418, 0.4717, 0.3418, 0.4197, 0.4197, 0.3418, 0.4717, 0.25, 0.49, 0.1582, 0.4717, 0.08029, 0.4197, 0.02827, 0.3418, 0.01, 0.25, 0.02827, 0.1582, 0.08029, 0.08029, 0.1582, 0.02827, 0.25, 0.01, 0.3418, 0.02827, 0.4197, 0.08029, 0.4717, 0.1582, 0.49, 0.25, 0.4717, 0.3418, 0.4197, 0.4197, 0.1582, 0.4717, 0.25, 0.49, 0.25, 0.49, 0.1582, 0.4717, 0.75, 0.9913, 0.75, 1.0, 0.6875, 1.0, 0.6875, 0.9913, 0.6875, 0.9913, 0.6875, 1.0, 0.625, 1.0, 0.625, 0.9913, 0.625, 0.9913, 0.625, 1.0, 0.5625, 1.0, 0.5625, 0.9913, 0.1582, 0.02827, 0.08029, 0.08029, 0.08029, 0.08029, 0.1582, 0.02827, 0.08029, 0.08029, 0.02827, 0.1582, 0.02827, 0.1582, 0.08029, 0.08029, 0.02827, 0.1582, 0.01, 0.25, 0.01, 0.25, 0.02827, 0.1582, 0.01, 0.25, 0.02827, 0.3418, 0.02827, 0.3418, 0.01, 0.25, 0.25, 0.49, 0.3418, 0.4717, 0.3418, 0.4717, 0.25, 0.49, 0.02827, 0.3418, 0.08029, 0.4197, 0.08029, 0.4197, 0.02827, 0.3418, 0.08029, 0.4197, 0.1582, 0.4717, 0.1582, 0.4717, 0.08029, 0.4197, 0.3418, 0.4717, 0.4197, 0.4197, 0.4197, 0.4197, 0.3418, 0.4717, 0.0625, 0.8562, 0.0625, 0.9913, 0.0, 0.9913, 0.0, 0.8562, 0.25, 0.8562, 0.25, 0.9913, 0.1875, 0.9913, 0.1875, 0.8562, 0.3125, 0.8562, 0.3125, 0.9913, 0.25, 0.9913, 0.25, 0.8562, 0.5, 0.8562, 0.5, 0.9913, 0.4375, 0.9913, 0.4375, 0.8562, 0.5625, 0.8562, 0.5625, 0.9913, 0.5, 0.9913, 0.5, 0.8562, 0.75, 0.8562, 0.75, 0.9913, 0.6875, 0.9913, 0.6875, 0.8562, 0.8125, 0.8562, 0.8125, 0.9913, 0.75, 0.9913, 0.75, 0.8562, 1.0, 0.8562, 1.0, 0.9913, 0.9375, 0.9913, 0.9375, 0.8562, 0.9375, 0.8432, 0.9375, 0.75, 0.9375, 0.75, 0.9375, 0.8432, 0.5, 0.9913, 0.4375, 0.9913, 0.4375, 0.9913, 0.5, 0.9913, 0.0625, 0.9913, 0.0, 0.9913, 0.0, 0.9913, 0.0625, 0.9913, 0.4375, 0.8432, 0.4375, 0.75, 0.4375, 0.75, 0.4375, 0.8432, 1.0, 0.9913, 0.9375, 0.9913, 0.9375, 0.9913, 1.0, 0.9913, 0.5625, 0.9913, 0.5, 0.9913, 0.5, 0.9913, 0.5625, 0.9913, 0.8125, 0.8562, 0.8125, 0.9913, 0.8125, 0.9913, 0.8125, 0.8562, 0.3125, 0.8562, 0.3125, 0.9913, 0.3125, 0.9913, 0.3125, 0.8562, 0.6378, 0.9913, 0.6369, 0.9913, 0.625, 0.9913, 0.625, 0.9913, 0.01285, 0.9938, 0.01183, 0.9974, 0.0, 1.0, 0.0, 0.9913, 0.8868, 0.9974, 0.9256, 0.9974, 0.9375, 1.0, 0.875, 1.0, 0.7619, 0.9973, 0.8006, 0.9973, 0.8125, 1.0, 0.75, 1.0, 0.5119, 0.9973, 0.5506, 0.9973, 0.5625, 1.0, 0.5, 1.0, 0.3869, 0.9974, 0.4257, 0.9974, 0.4375, 1.0, 0.375, 1.0, 0.2619, 0.9974, 0.3007, 0.9974, 0.3125, 1.0, 0.25, 1.0, 0.1368, 0.9975, 0.1757, 0.9975, 0.1875, 1.0, 0.125, 1.0, 0.01183, 0.9974, 0.05061, 0.9974, 0.0625, 1.0, 0.0, 1.0, 0.9256, 0.9974, 0.9246, 0.9939, 0.9375, 0.9913, 0.9375, 1.0, 0.8878, 0.9939, 0.8868, 0.9974, 0.875, 1.0, 0.875, 0.9913, 0.8006, 0.9973, 0.7996, 0.994, 0.8125, 0.9913, 0.8125, 1.0, 0.7628, 0.994, 0.7619, 0.9973, 0.75, 1.0, 0.75, 0.9913, 0.5506, 0.9973, 0.5497, 0.994, 0.5625, 0.9913, 0.5625, 1.0, 0.5129, 0.994, 0.5119, 0.9973, 0.5, 1.0, 0.5, 0.9913, 0.4257, 0.9974, 0.4247, 0.9939, 0.4375, 0.9913, 0.4375, 1.0, 0.3879, 0.9939, 0.3869, 0.9974, 0.375, 1.0, 0.375, 0.9913, 0.3007, 0.9974, 0.2997, 0.9938, 0.3125, 0.9913, 0.3125, 1.0, 0.2629, 0.9938, 0.2619, 0.9974, 0.25, 1.0, 0.25, 0.9913, 0.1757, 0.9975, 0.1746, 0.9938, 0.1875, 0.9913, 0.1875, 1.0, 0.1379, 0.9938, 0.1368, 0.9975, 0.125, 1.0, 0.125, 0.9913, 0.05061, 0.9974, 0.0496, 0.9938, 0.0625, 0.9913, 0.0625, 1.0, 0.0496, 0.9938, 0.01285, 0.9938, 0.0, 0.9913, 0.0625, 0.9913, 0.1746, 0.9938, 0.1379, 0.9938, 0.125, 0.9913, 0.1875, 0.9913, 0.2997, 0.9938, 0.2629, 0.9938, 0.25, 0.9913, 0.3125, 0.9913, 0.4247, 0.9939, 0.3879, 0.9939, 0.375, 0.9913, 0.4375, 0.9913, 0.5497, 0.994, 0.5129, 0.994, 0.5, 0.9913, 0.5625, 0.9913, 0.6747, 0.9913, 0.6378, 0.9913, 0.625, 0.9913, 0.6875, 0.9913, 0.7996, 0.994, 0.7628, 0.994, 0.75, 0.9913, 0.8125, 0.9913, 0.9246, 0.9939, 0.8878, 0.9939, 0.875, 0.9913, 0.9375, 0.9913, 0.6756, 0.9913, 0.6747, 0.9913, 0.6875, 0.9913, 0.6875, 0.9913, 0.6369, 0.9913, 0.6756, 0.9913, 0.6875, 0.9913, 0.625, 0.9913, 0.6378, 0.9913, 0.6747, 0.9913, 0.6747, 0.9913, 0.6378, 0.9913, 0.8868, 0.9974, 0.8878, 0.9939, 0.8878, 0.9939, 0.8868, 0.9974, 0.7619, 0.9973, 0.7628, 0.994, 0.7628, 0.994, 0.7619, 0.9973, 0.5119, 0.9973, 0.5129, 0.994, 0.5129, 0.994, 0.5119, 0.9973, 0.3869, 0.9974, 0.3879, 0.9939, 0.3879, 0.9939, 0.3869, 0.9974, 0.2619, 0.9974, 0.2629, 0.9938, 0.2629, 0.9938, 0.2619, 0.9974, 0.1368, 0.9975, 0.1379, 0.9938, 0.1379, 0.9938, 0.1368, 0.9975, 0.01285, 0.9938, 0.0496, 0.9938, 0.0496, 0.9938, 0.01285, 0.9938, 0.04855, 0.9941, 0.04951, 0.9972, 0.01292, 0.9972, 0.01388, 0.9941, 0.5129, 0.994, 0.5497, 0.994, 0.5497, 0.994, 0.5129, 0.994, 0.3007, 0.9974, 0.2619, 0.9974, 0.2619, 0.9974, 0.3007, 0.9974, 0.9235, 0.9941, 0.9245, 0.9972, 0.8879, 0.9972, 0.8889, 0.9941, 0.7628, 0.994, 0.7996, 0.994, 0.7996, 0.994, 0.7628, 0.994, 0.4247, 0.9939, 0.4257, 0.9974, 0.4257, 0.9974, 0.4247, 0.9939, 0.7986, 0.9942, 0.7995, 0.9971, 0.763, 0.9971, 0.7639, 0.9942, 0.1757, 0.9975, 0.1368, 0.9975, 0.1368, 0.9975, 0.1757, 0.9975, 0.5486, 0.9942, 0.5495, 0.9971, 0.513, 0.9971, 0.5139, 0.9942, 0.01183, 0.9974, 0.01285, 0.9938, 0.01285, 0.9938, 0.01183, 0.9974, 0.2997, 0.9938, 0.3007, 0.9974, 0.3007, 0.9974, 0.2997, 0.9938, 0.4236, 0.9941, 0.4246, 0.9972, 0.388, 0.9972, 0.389, 0.9941, 0.0496, 0.9938, 0.05061, 0.9974, 0.05061, 0.9974, 0.0496, 0.9938, 0.2986, 0.9941, 0.2996, 0.9972, 0.263, 0.9972, 0.2639, 0.9941, 0.1746, 0.9938, 0.1757, 0.9975, 0.1757, 0.9975, 0.1746, 0.9938, 0.1736, 0.994, 0.1746, 0.9973, 0.1379, 0.9973, 0.1389, 0.994, 0.8878, 0.9939, 0.9246, 0.9939, 0.9246, 0.9939, 0.8878, 0.9939, 0.9256, 0.9974, 0.8868, 0.9974, 0.8868, 0.9974, 0.9256, 0.9974, 0.05061, 0.9974, 0.01183, 0.9974, 0.01183, 0.9974, 0.05061, 0.9974, 0.8006, 0.9973, 0.7619, 0.9973, 0.7619, 0.9973, 0.8006, 0.9973, 0.6747, 0.9913, 0.6756, 0.9913, 0.6756, 0.9913, 0.6747, 0.9913, 0.9246, 0.9939, 0.9256, 0.9974, 0.9256, 0.9974, 0.9246, 0.9939, 0.1379, 0.9938, 0.1746, 0.9938, 0.1746, 0.9938, 0.1379, 0.9938, 0.6389, 0.9913, 0.638, 0.9913, 0.6369, 0.9913, 0.6378, 0.9913, 0.01388, 0.9941, 0.01292, 0.9972, 0.01183, 0.9974, 0.01285, 0.9938, 0.8879, 0.9972, 0.9245, 0.9972, 0.9256, 0.9974, 0.8868, 0.9974, 0.763, 0.9971, 0.7995, 0.9971, 0.8006, 0.9973, 0.7619, 0.9973, 0.513, 0.9971, 0.5495, 0.9971, 0.5506, 0.9973, 0.5119, 0.9973, 0.388, 0.9972, 0.4246, 0.9972, 0.4257, 0.9974, 0.3869, 0.9974, 0.263, 0.9972, 0.2996, 0.9972, 0.3007, 0.9974, 0.2619, 0.9974, 0.1379, 0.9973, 0.1746, 0.9973, 0.1757, 0.9975, 0.1368, 0.9975, 0.01292, 0.9972, 0.04951, 0.9972, 0.05061, 0.9974, 0.01183, 0.9974, 0.9245, 0.9972, 0.9235, 0.9941, 0.9246, 0.9939, 0.9256, 0.9974, 0.8868, 0.9974, 0.8878, 0.9939, 0.8889, 0.9941, 0.8879, 0.9972, 0.7995, 0.9971, 0.7986, 0.9942, 0.7996, 0.994, 0.8006, 0.9973, 0.7619, 0.9973, 0.7628, 0.994, 0.7639, 0.9942, 0.763, 0.9971, 0.5495, 0.9971, 0.5486, 0.9942, 0.5497, 0.994, 0.5506, 0.9973, 0.5119, 0.9973, 0.5129, 0.994, 0.5139, 0.9942, 0.513, 0.9971, 0.4246, 0.9972, 0.4236, 0.9941, 0.4247, 0.9939, 0.4257, 0.9974, 0.3869, 0.9974, 0.3879, 0.9939, 0.389, 0.9941, 0.388, 0.9972, 0.2996, 0.9972, 0.2986, 0.9941, 0.2997, 0.9938, 0.3007, 0.9974, 0.2619, 0.9974, 0.2629, 0.9938, 0.2639, 0.9941, 0.263, 0.9972, 0.1746, 0.9973, 0.1736, 0.994, 0.1746, 0.9938, 0.1757, 0.9975, 0.1368, 0.9975, 0.1379, 0.9938, 0.1389, 0.994, 0.1379, 0.9973, 0.04951, 0.9972, 0.04855, 0.9941, 0.0496, 0.9938, 0.05061, 0.9974, 0.04855, 0.9941, 0.01388, 0.9941, 0.01285, 0.9938, 0.0496, 0.9938, 0.1736, 0.994, 0.1389, 0.994, 0.1379, 0.9938, 0.1746, 0.9938, 0.2986, 0.9941, 0.2639, 0.9941, 0.2629, 0.9938, 0.2997, 0.9938, 0.4236, 0.9941, 0.389, 0.9941, 0.3879, 0.9939, 0.4247, 0.9939, 0.5486, 0.9942, 0.5139, 0.9942, 0.5129, 0.994, 0.5497, 0.994, 0.6736, 0.9913, 0.6389, 0.9913, 0.6378, 0.9913, 0.6747, 0.9913, 0.7986, 0.9942, 0.7639, 0.9942, 0.7628, 0.994, 0.7996, 0.994, 0.9235, 0.9941, 0.8889, 0.9941, 0.8878, 0.9939, 0.9246, 0.9939, 0.6745, 0.9913, 0.6736, 0.9913, 0.6747, 0.9913, 0.6756, 0.9913, 0.6756, 0.9913, 0.6369, 0.9913, 0.638, 0.9913, 0.6745, 0.9913, 0.6389, 0.9913, 0.6736, 0.9913, 0.6745, 0.9913, 0.638, 0.9913, 0.3125, 0.8432, 0.3125, 0.8562, 0.3125, 0.8562, 0.3125, 0.8432, 0.8125, 0.8432, 0.8125, 0.8562, 0.8125, 0.8562, 0.8125, 0.8432, 0.4375, 0.9913, 0.4375, 0.8562, 0.4375, 0.8562, 0.4375, 0.9913, 0.9375, 0.9913, 0.9375, 0.8562, 0.9375, 0.8562, 0.9375, 0.9913, 1.0, 0.8432, 1.0, 0.8562, 0.9375, 0.8562, 0.9375, 0.8432, 0.8125, 0.8432, 0.8125, 0.8562, 0.75, 0.8562, 0.75, 0.8432, 0.75, 0.8432, 0.75, 0.8562, 0.6875, 0.8562, 0.6875, 0.8432, 0.5625, 0.8432, 0.5625, 0.8562, 0.5, 0.8562, 0.5, 0.8432, 0.5, 0.8432, 0.5, 0.8562, 0.4375, 0.8562, 0.4375, 0.8432, 0.3125, 0.8432, 0.3125, 0.8562, 0.25, 0.8562, 0.25, 0.8432, 0.25, 0.8432, 0.25, 0.8562, 0.1875, 0.8562, 0.1875, 0.8432, 0.0625, 0.8432, 0.0625, 0.8562, 0.0, 0.8562, 0.0, 0.8432, 0.6803, 0.845, 0.6322, 0.845, 0.6322, 0.845, 0.6803, 0.845, 0.875, 0.8432, 0.875, 0.8562, 0.8125, 0.8562, 0.8125, 0.8432, 0.6875, 0.9913, 0.6875, 0.8562, 0.6875, 0.8562, 0.6875, 0.9913, 0.3678, 0.8544, 0.3678, 0.845, 0.3678, 0.845, 0.3678, 0.8544, 0.625, 0.8432, 0.625, 0.8562, 0.5625, 0.8562, 0.5625, 0.8432, 0.1875, 0.9913, 0.1875, 0.8562, 0.1875, 0.8562, 0.1875, 0.9913, 0.4375, 0.8432, 0.4375, 0.8562, 0.375, 0.8562, 0.375, 0.8432, 0.8822, 0.8544, 0.9303, 0.8544, 0.9303, 0.8544, 0.8822, 0.8544, 0.5625, 0.8432, 0.5625, 0.8562, 0.5625, 0.8562, 0.5625, 0.8432, 0.9303, 0.845, 0.8822, 0.845, 0.8822, 0.845, 0.9303, 0.845, 0.125, 0.8432, 0.125, 0.8562, 0.0625, 0.8562, 0.0625, 0.8432, 0.0625, 0.8432, 0.0625, 0.8562, 0.0625, 0.8562, 0.0625, 0.8432, 0.0625, 0.75, 0.0625, 0.8432, 0.0625, 0.8432, 0.0625, 0.75, 0.125, 0.75, 0.125, 0.8432, 0.0625, 0.8432, 0.0625, 0.75, 0.1875, 0.75, 0.1875, 0.8432, 0.125, 0.8432, 0.125, 0.75, 0.5625, 0.75, 0.5625, 0.8432, 0.5625, 0.8432, 0.5625, 0.75, 0.375, 0.75, 0.375, 0.8432, 0.3125, 0.8432, 0.3125, 0.75, 0.4375, 0.75, 0.4375, 0.8432, 0.375, 0.8432, 0.375, 0.75, 0.625, 0.75, 0.625, 0.8432, 0.5625, 0.8432, 0.5625, 0.75, 0.6875, 0.75, 0.6875, 0.8432, 0.625, 0.8432, 0.625, 0.75, 0.875, 0.75, 0.875, 0.8432, 0.8125, 0.8432, 0.8125, 0.75, 0.9375, 0.75, 0.9375, 0.8432, 0.875, 0.8432, 0.875, 0.75, 0.0625, 0.75, 0.0625, 0.8432, 0.0, 0.8432, 0.0, 0.75, 0.25, 0.75, 0.25, 0.8432, 0.1875, 0.8432, 0.1875, 0.75, 0.3125, 0.75, 0.3125, 0.8432, 0.25, 0.8432, 0.25, 0.75, 0.5, 0.75, 0.5, 0.8432, 0.4375, 0.8432, 0.4375, 0.75, 0.5625, 0.75, 0.5625, 0.8432, 0.5, 0.8432, 0.5, 0.75, 0.75, 0.75, 0.75, 0.8432, 0.6875, 0.8432, 0.6875, 0.75, 0.8125, 0.75, 0.8125, 0.8432, 0.75, 0.8432, 0.75, 0.75, 1.0, 0.75, 1.0, 0.8432, 0.9375, 0.8432, 0.9375, 0.75, 0.8125, 0.75, 0.8125, 0.8432, 0.8125, 0.8432, 0.8125, 0.75, 0.3125, 0.75, 0.3125, 0.8432, 0.3125, 0.8432, 0.3125, 0.75, 0.4375, 0.8562, 0.4375, 0.8432, 0.4375, 0.8432, 0.4375, 0.8562, 0.9375, 0.8562, 0.9375, 0.8432, 0.9375, 0.8432, 0.9375, 0.8562, 0.6875, 0.8562, 0.6875, 0.8432, 0.6875, 0.8432, 0.6875, 0.8562, 0.1875, 0.8562, 0.1875, 0.8432, 0.1875, 0.8432, 0.1875, 0.8562, 0.8822, 0.845, 0.9303, 0.845, 0.9375, 0.8562, 0.875, 0.8562, 0.6322, 0.845, 0.6803, 0.845, 0.6875, 0.8562, 0.625, 0.8562, 0.3197, 0.845, 0.3678, 0.845, 0.375, 0.8562, 0.3125, 0.8562, 0.1322, 0.845, 0.1803, 0.845, 0.1875, 0.8562, 0.125, 0.8562, 0.9303, 0.845, 0.9303, 0.8544, 0.9375, 0.8432, 0.9375, 0.8562, 0.8822, 0.8544, 0.8822, 0.845, 0.875, 0.8562, 0.875, 0.8432, 0.6803, 0.845, 0.6803, 0.8544, 0.6875, 0.8432, 0.6875, 0.8562, 0.6322, 0.8544, 0.6322, 0.845, 0.625, 0.8562, 0.625, 0.8432, 0.3678, 0.845, 0.3678, 0.8544, 0.375, 0.8432, 0.375, 0.8562, 0.3197, 0.8544, 0.3197, 0.845, 0.3125, 0.8562, 0.3125, 0.8432, 0.1803, 0.845, 0.1803, 0.8544, 0.1875, 0.8432, 0.1875, 0.8562, 0.1322, 0.8544, 0.1322, 0.845, 0.125, 0.8562, 0.125, 0.8432, 0.1803, 0.8544, 0.1322, 0.8544, 0.125, 0.8432, 0.1875, 0.8432, 0.3678, 0.8544, 0.3197, 0.8544, 0.3125, 0.8432, 0.375, 0.8432, 0.6803, 0.8544, 0.6322, 0.8544, 0.625, 0.8432, 0.6875, 0.8432, 0.9303, 0.8544, 0.8822, 0.8544, 0.875, 0.8432, 0.9375, 0.8432, 0.6322, 0.8544, 0.6803, 0.8544, 0.6803, 0.8544, 0.6322, 0.8544, 0.6803, 0.8544, 0.6803, 0.845, 0.6803, 0.845, 0.6803, 0.8544, 0.3197, 0.8544, 0.3678, 0.8544, 0.3678, 0.8544, 0.3197, 0.8544, 0.8822, 0.845, 0.8822, 0.8544, 0.8822, 0.8544, 0.8822, 0.845, 0.3197, 0.845, 0.3197, 0.8544, 0.3197, 0.8544, 0.3197, 0.845, 0.3678, 0.845, 0.3197, 0.845, 0.3197, 0.845, 0.3678, 0.845, 0.1803, 0.8544, 0.1803, 0.845, 0.1803, 0.845, 0.1803, 0.8544, 0.1803, 0.845, 0.1322, 0.845, 0.1322, 0.845, 0.1803, 0.845, 0.1322, 0.845, 0.1322, 0.8544, 0.1322, 0.8544, 0.1322, 0.845, 0.9303, 0.8544, 0.9303, 0.845, 0.9303, 0.845, 0.9303, 0.8544, 0.1322, 0.8544, 0.1803, 0.8544, 0.1803, 0.8544, 0.1322, 0.8544, 0.8822, 0.845, 0.8822, 0.8544, 0.8822, 0.8544, 0.8822, 0.845, 0.3197, 0.8544, 0.3678, 0.8544, 0.3678, 0.8544, 0.3197, 0.8544, 0.6803, 0.8544, 0.6803, 0.845, 0.6803, 0.845, 0.6803, 0.8544, 0.6322, 0.8544, 0.6803, 0.8544, 0.6803, 0.8544, 0.6322, 0.8544, 0.6322, 0.845, 0.6322, 0.8544, 0.6322, 0.8544, 0.6322, 0.845, 0.8822, 0.845, 0.8822, 0.8544, 0.8822, 0.8544, 0.8822, 0.845, 0.8822, 0.8544, 0.9303, 0.8544, 0.9303, 0.8544, 0.8822, 0.8544, 0.1322, 0.845, 0.1322, 0.8544, 0.1322, 0.8544, 0.1322, 0.845, 0.1803, 0.845, 0.1322, 0.845, 0.1322, 0.845, 0.1803, 0.845, 0.6322, 0.845, 0.6322, 0.8544, 0.6322, 0.8544, 0.6322, 0.845, 0.9303, 0.845, 0.8822, 0.845, 0.8822, 0.845, 0.9303, 0.845, 0.8822, 0.8544, 0.9303, 0.8544, 0.9303, 0.8544, 0.8822, 0.8544, 0.3678, 0.8544, 0.3678, 0.845, 0.3678, 0.845, 0.3678, 0.8544, 0.6803, 0.845, 0.6322, 0.845, 0.6322, 0.845, 0.6803, 0.845, 0.3197, 0.845, 0.3197, 0.8544, 0.3197, 0.8544, 0.3197, 0.845, 0.3678, 0.845, 0.3197, 0.845, 0.3197, 0.845, 0.3678, 0.845, 0.1803, 0.8544, 0.1803, 0.845, 0.1803, 0.845, 0.1803, 0.8544, 0.1803, 0.845, 0.1322, 0.845, 0.1322, 0.845, 0.1803, 0.845, 0.1322, 0.845, 0.1322, 0.8544, 0.1322, 0.8544, 0.1322, 0.845, 0.9303, 0.8544, 0.9303, 0.845, 0.9303, 0.845, 0.9303, 0.8544, 0.1322, 0.8544, 0.1803, 0.8544, 0.1803, 0.8544, 0.1322, 0.8544, 0.9303, 0.8544, 0.9303, 0.845, 0.9303, 0.845, 0.9303, 0.8544, 0.6803, 0.8544, 0.6803, 0.845, 0.6803, 0.845, 0.6803, 0.8544, 0.3678, 0.8544, 0.3678, 0.845, 0.3678, 0.845, 0.3678, 0.8544, 0.1803, 0.8544, 0.1803, 0.845, 0.1803, 0.845, 0.1803, 0.8544, 0.6803, 0.845, 0.6322, 0.845, 0.6322, 0.845, 0.6803, 0.845, 0.1322, 0.8544, 0.1803, 0.8544, 0.1803, 0.8544, 0.1322, 0.8544, 0.6322, 0.845, 0.6322, 0.8544, 0.6322, 0.8544, 0.6322, 0.845, 0.3197, 0.8544, 0.3678, 0.8544, 0.3678, 0.8544, 0.3197, 0.8544, 0.3678, 0.845, 0.3197, 0.845, 0.3197, 0.845, 0.3678, 0.845, 0.9274, 0.8498, 0.9274, 0.8496, 0.8851, 0.8496, 0.8851, 0.8498, 0.6322, 0.8544, 0.6803, 0.8544, 0.6803, 0.8544, 0.6322, 0.8544, 0.3197, 0.845, 0.3197, 0.8544, 0.3197, 0.8544, 0.3197, 0.845, 0.6774, 0.8498, 0.6774, 0.8496, 0.6351, 0.8496, 0.6351, 0.8498, 0.1774, 0.8498, 0.1774, 0.8496, 0.1351, 0.8496, 0.1351, 0.8498, 0.3649, 0.8498, 0.3649, 0.8496, 0.3226, 0.8496, 0.3226, 0.8498, 0.9303, 0.845, 0.8822, 0.845, 0.8851, 0.8496, 0.9274, 0.8496, 0.6803, 0.845, 0.6322, 0.845, 0.6351, 0.8496, 0.6774, 0.8496, 0.3678, 0.845, 0.3197, 0.845, 0.3226, 0.8496, 0.3649, 0.8496, 0.1803, 0.845, 0.1322, 0.845, 0.1351, 0.8496, 0.1774, 0.8496, 0.9274, 0.8496, 0.9274, 0.8498, 0.9303, 0.8544, 0.9303, 0.845, 0.8822, 0.845, 0.8822, 0.8544, 0.8851, 0.8498, 0.8851, 0.8496, 0.6774, 0.8496, 0.6774, 0.8498, 0.6803, 0.8544, 0.6803, 0.845, 0.6322, 0.845, 0.6322, 0.8544, 0.6351, 0.8498, 0.6351, 0.8496, 0.3649, 0.8496, 0.3649, 0.8498, 0.3678, 0.8544, 0.3678, 0.845, 0.3197, 0.845, 0.3197, 0.8544, 0.3226, 0.8498, 0.3226, 0.8496, 0.1774, 0.8496, 0.1774, 0.8498, 0.1803, 0.8544, 0.1803, 0.845, 0.1322, 0.845, 0.1322, 0.8544, 0.1351, 0.8498, 0.1351, 0.8496, 0.1774, 0.8498, 0.1351, 0.8498, 0.1322, 0.8544, 0.1803, 0.8544, 0.3649, 0.8498, 0.3226, 0.8498, 0.3197, 0.8544, 0.3678, 0.8544, 0.6774, 0.8498, 0.6351, 0.8498, 0.6322, 0.8544, 0.6803, 0.8544, 0.9274, 0.8498, 0.8851, 0.8498, 0.8822, 0.8544, 0.9303, 0.8544, 0.9303, 0.845, 0.8822, 0.845, 0.8822, 0.845, 0.9303, 0.845, 0.8125, 0.9913, 0.875, 0.9913, 0.875, 0.9913, 0.8125, 0.9913, 0.75, 0.9913, 0.8125, 0.9913, 0.8125, 0.9913, 0.75, 0.9913, 0.6875, 0.9913, 0.75, 0.9913, 0.75, 0.9913, 0.6875, 0.9913, 0.5497, 0.994, 0.5506, 0.9973, 0.5506, 0.9973, 0.5497, 0.994, 0.625, 0.9913, 0.6875, 0.9913, 0.6875, 0.9913, 0.625, 0.9913, 0.25, 1.0, 0.3125, 1.0, 0.3125, 1.0, 0.25, 1.0, 0.5625, 0.9913, 0.625, 0.9913, 0.625, 0.9913, 0.5625, 0.9913, 0.75, 1.0, 0.8125, 1.0, 0.8125, 1.0, 0.75, 1.0, 0.5, 0.9913, 0.5625, 0.9913, 0.5625, 0.9913, 0.5, 0.9913, 0.5625, 0.9913, 0.625, 0.9913, 0.625, 0.9913, 0.5625, 0.9913, 0.4375, 0.9913, 0.5, 0.9913, 0.5, 0.9913, 0.4375, 0.9913, 0.3125, 1.0, 0.375, 1.0, 0.375, 1.0, 0.3125, 1.0, 0.8125, 1.0, 0.875, 1.0, 0.875, 1.0, 0.8125, 1.0, 0.375, 0.9913, 0.4375, 0.9913, 0.4375, 0.9913, 0.375, 0.9913, 0.375, 1.0, 0.4375, 1.0, 0.4375, 1.0, 0.375, 1.0, 0.0625, 0.8562, 0.0625, 0.9913, 0.0625, 0.9913, 0.0625, 0.8562, 0.125, 0.8562, 0.125, 0.9913, 0.0625, 0.9913, 0.0625, 0.8562, 0.1875, 0.8562, 0.1875, 0.9913, 0.125, 0.9913, 0.125, 0.8562, 0.5625, 0.8562, 0.5625, 0.9913, 0.5625, 0.9913, 0.5625, 0.8562, 0.8125, 0.9913, 0.75, 0.9913, 0.75, 0.9913, 0.8125, 0.9913, 0.375, 0.8562, 0.375, 0.9913, 0.3125, 0.9913, 0.3125, 0.8562, 0.4375, 0.8562, 0.4375, 0.9913, 0.375, 0.9913, 0.375, 0.8562, 0.1875, 0.8432, 0.1875, 0.75, 0.1875, 0.75, 0.1875, 0.8432, 0.3125, 0.9913, 0.25, 0.9913, 0.25, 0.9913, 0.3125, 0.9913, 0.625, 0.8562, 0.625, 0.9913, 0.5625, 0.9913, 0.5625, 0.8562, 0.6875, 0.8562, 0.6875, 0.9913, 0.625, 0.9913, 0.625, 0.8562, 0.75, 0.9913, 0.6875, 0.9913, 0.6875, 0.9913, 0.75, 0.9913, 0.6875, 0.8432, 0.6875, 0.75, 0.6875, 0.75, 0.6875, 0.8432, 0.875, 0.8562, 0.875, 0.9913, 0.8125, 0.9913, 0.8125, 0.8562, 0.9375, 0.8562, 0.9375, 0.9913, 0.875, 0.9913, 0.875, 0.8562, 0.25, 0.9913, 0.1875, 0.9913, 0.1875, 0.9913, 0.25, 0.9913, 1.0, 0.9913, 1.0, 1.0, 0.9375, 1.0, 0.9375, 0.9913, 0.6369, 0.9913, 0.6378, 0.9913, 0.6378, 0.9913, 0.6369, 0.9913, 0.875, 0.9913, 0.875, 1.0, 0.8125, 1.0, 0.8125, 0.9913, 0.6756, 0.9913, 0.6369, 0.9913, 0.6369, 0.9913, 0.6756, 0.9913, 0.875, 1.0, 0.9375, 1.0, 0.9375, 1.0, 0.875, 1.0, 0.4375, 1.0, 0.5, 1.0, 0.5, 1.0, 0.4375, 1.0, 0.0, 1.0, 0.0625, 1.0, 0.0625, 1.0, 0.0, 1.0, 0.4257, 0.9974, 0.3869, 0.9974, 0.3869, 0.9974, 0.4257, 0.9974, 0.5, 0.9913, 0.5, 1.0, 0.4375, 1.0, 0.4375, 0.9913, 0.3879, 0.9939, 0.4247, 0.9939, 0.4247, 0.9939, 0.3879, 0.9939, 0.375, 0.9913, 0.375, 1.0, 0.3125, 1.0, 0.3125, 0.9913, 0.7996, 0.994, 0.8006, 0.9973, 0.8006, 0.9973, 0.7996, 0.994, 0.25, 0.9913, 0.25, 1.0, 0.1875, 1.0, 0.1875, 0.9913, 0.2629, 0.9938, 0.2997, 0.9938, 0.2997, 0.9938, 0.2629, 0.9938, 0.125, 0.9913, 0.125, 1.0, 0.0625, 1.0, 0.0625, 0.9913, 0.5506, 0.9973, 0.5119, 0.9973, 0.5119, 0.9973, 0.5506, 0.9973, 0.5625, 1.0, 0.5625, 0.9913, 0.5625, 1.0, 0.5625, 1.0, 0.0, 0.9913, 0.0625, 0.9913, 0.0625, 0.9913, 0.0, 0.9913, 0.875, 0.9913, 0.9375, 0.9913, 0.9375, 0.9913, 0.875, 0.9913, 0.5, 1.0, 0.5625, 1.0, 0.5625, 1.0, 0.5, 1.0, 0.0625, 0.9913, 0.125, 0.9913, 0.125, 0.9913, 0.0625, 0.9913, 0.9375, 0.9913, 1.0, 0.9913, 1.0, 0.9913, 0.9375, 0.9913, 0.0625, 1.0, 0.125, 1.0, 0.125, 1.0, 0.0625, 1.0, 0.125, 0.9913, 0.1875, 0.9913, 0.1875, 0.9913, 0.125, 0.9913, 0.9375, 1.0, 1.0, 1.0, 1.0, 1.0, 0.9375, 1.0, 0.1875, 0.9913, 0.25, 0.9913, 0.25, 0.9913, 0.1875, 0.9913, 0.125, 1.0, 0.1875, 1.0, 0.1875, 1.0, 0.125, 1.0, 0.6875, 0.9913, 0.75, 0.9913, 0.75, 0.9913, 0.6875, 0.9913, 0.25, 0.9913, 0.3125, 0.9913, 0.3125, 0.9913, 0.25, 0.9913, 0.1875, 1.0, 0.25, 1.0, 0.25, 1.0, 0.1875, 1.0, 0.3125, 0.9913, 0.375, 0.9913, 0.375, 0.9913, 0.3125, 0.9913, 0.75, 0.9913, 0.75, 1.0, 0.75, 1.0, 0.75, 0.9913, 0.25, 0.01, 0.1582, 0.02827, 0.1582, 0.02827, 0.25, 0.01, 0.3418, 0.02827, 0.25, 0.01, 0.25, 0.01, 0.3418, 0.02827, 0.4197, 0.08029, 0.3418, 0.02827, 0.3418, 0.02827, 0.4197, 0.08029, 0.4717, 0.1582, 0.4197, 0.08029, 0.4197, 0.08029, 0.4717, 0.1582, 0.49, 0.25, 0.4717, 0.1582, 0.4717, 0.1582, 0.49, 0.25, 0.4717, 0.3418, 0.49, 0.25, 0.49, 0.25, 0.4717, 0.3418, 0.4197, 0.4197, 0.4717, 0.3418, 0.4717, 0.3418, 0.4197, 0.4197, 0.3418, 0.4717, 0.25, 0.49, 0.1582, 0.4717, 0.08029, 0.4197, 0.02827, 0.3418, 0.01, 0.25, 0.02827, 0.1582, 0.08029, 0.08029, 0.1582, 0.02827, 0.25, 0.01, 0.3418, 0.02827, 0.4197, 0.08029, 0.4717, 0.1582, 0.49, 0.25, 0.4717, 0.3418, 0.4197, 0.4197, 0.1582, 0.4717, 0.25, 0.49, 0.25, 0.49, 0.1582, 0.4717, 0.75, 0.9913, 0.75, 1.0, 0.6875, 1.0, 0.6875, 0.9913, 0.6875, 0.9913, 0.6875, 1.0, 0.625, 1.0, 0.625, 0.9913, 0.625, 0.9913, 0.625, 1.0, 0.5625, 1.0, 0.5625, 0.9913, 0.1582, 0.02827, 0.08029, 0.08029, 0.08029, 0.08029, 0.1582, 0.02827, 0.08029, 0.08029, 0.02827, 0.1582, 0.02827, 0.1582, 0.08029, 0.08029, 0.02827, 0.1582, 0.01, 0.25, 0.01, 0.25, 0.02827, 0.1582, 0.01, 0.25, 0.02827, 0.3418, 0.02827, 0.3418, 0.01, 0.25, 0.25, 0.49, 0.3418, 0.4717, 0.3418, 0.4717, 0.25, 0.49, 0.02827, 0.3418, 0.08029, 0.4197, 0.08029, 0.4197, 0.02827, 0.3418, 0.08029, 0.4197, 0.1582, 0.4717, 0.1582, 0.4717, 0.08029, 0.4197, 0.3418, 0.4717, 0.4197, 0.4197, 0.4197, 0.4197, 0.3418, 0.4717, 0.0625, 0.8562, 0.0625, 0.9913, 0.0, 0.9913, 0.0, 0.8562, 0.25, 0.8562, 0.25, 0.9913, 0.1875, 0.9913, 0.1875, 0.8562, 0.3125, 0.8562, 0.3125, 0.9913, 0.25, 0.9913, 0.25, 0.8562, 0.5, 0.8562, 0.5, 0.9913, 0.4375, 0.9913, 0.4375, 0.8562, 0.5625, 0.8562, 0.5625, 0.9913, 0.5, 0.9913, 0.5, 0.8562, 0.75, 0.8562, 0.75, 0.9913, 0.6875, 0.9913, 0.6875, 0.8562, 0.8125, 0.8562, 0.8125, 0.9913, 0.75, 0.9913, 0.75, 0.8562, 1.0, 0.8562, 1.0, 0.9913, 0.9375, 0.9913, 0.9375, 0.8562, 0.9375, 0.8432, 0.9375, 0.75, 0.9375, 0.75, 0.9375, 0.8432, 0.5, 0.9913, 0.4375, 0.9913, 0.4375, 0.9913, 0.5, 0.9913, 0.0625, 0.9913, 0.0, 0.9913, 0.0, 0.9913, 0.0625, 0.9913, 0.4375, 0.8432, 0.4375, 0.75, 0.4375, 0.75, 0.4375, 0.8432, 1.0, 0.9913, 0.9375, 0.9913, 0.9375, 0.9913, 1.0, 0.9913, 0.5625, 0.9913, 0.5, 0.9913, 0.5, 0.9913, 0.5625, 0.9913, 0.8125, 0.8562, 0.8125, 0.9913, 0.8125, 0.9913, 0.8125, 0.8562, 0.3125, 0.8562, 0.3125, 0.9913, 0.3125, 0.9913, 0.3125, 0.8562, 0.6378, 0.9913, 0.6369, 0.9913, 0.625, 0.9913, 0.625, 0.9913, 0.01285, 0.9938, 0.01183, 0.9974, 0.0, 1.0, 0.0, 0.9913, 0.8868, 0.9974, 0.9256, 0.9974, 0.9375, 1.0, 0.875, 1.0, 0.7619, 0.9973, 0.8006, 0.9973, 0.8125, 1.0, 0.75, 1.0, 0.5119, 0.9973, 0.5506, 0.9973, 0.5625, 1.0, 0.5, 1.0, 0.3869, 0.9974, 0.4257, 0.9974, 0.4375, 1.0, 0.375, 1.0, 0.2619, 0.9974, 0.3007, 0.9974, 0.3125, 1.0, 0.25, 1.0, 0.1368, 0.9975, 0.1757, 0.9975, 0.1875, 1.0, 0.125, 1.0, 0.01183, 0.9974, 0.05061, 0.9974, 0.0625, 1.0, 0.0, 1.0, 0.9256, 0.9974, 0.9246, 0.9939, 0.9375, 0.9913, 0.9375, 1.0, 0.8878, 0.9939, 0.8868, 0.9974, 0.875, 1.0, 0.875, 0.9913, 0.8006, 0.9973, 0.7996, 0.994, 0.8125, 0.9913, 0.8125, 1.0, 0.7628, 0.994, 0.7619, 0.9973, 0.75, 1.0, 0.75, 0.9913, 0.5506, 0.9973, 0.5497, 0.994, 0.5625, 0.9913, 0.5625, 1.0, 0.5129, 0.994, 0.5119, 0.9973, 0.5, 1.0, 0.5, 0.9913, 0.4257, 0.9974, 0.4247, 0.9939, 0.4375, 0.9913, 0.4375, 1.0, 0.3879, 0.9939, 0.3869, 0.9974, 0.375, 1.0, 0.375, 0.9913, 0.3007, 0.9974, 0.2997, 0.9938, 0.3125, 0.9913, 0.3125, 1.0, 0.2629, 0.9938, 0.2619, 0.9974, 0.25, 1.0, 0.25, 0.9913, 0.1757, 0.9975, 0.1746, 0.9938, 0.1875, 0.9913, 0.1875, 1.0, 0.1379, 0.9938, 0.1368, 0.9975, 0.125, 1.0, 0.125, 0.9913, 0.05061, 0.9974, 0.0496, 0.9938, 0.0625, 0.9913, 0.0625, 1.0, 0.0496, 0.9938, 0.01285, 0.9938, 0.0, 0.9913, 0.0625, 0.9913, 0.1746, 0.9938, 0.1379, 0.9938, 0.125, 0.9913, 0.1875, 0.9913, 0.2997, 0.9938, 0.2629, 0.9938, 0.25, 0.9913, 0.3125, 0.9913, 0.4247, 0.9939, 0.3879, 0.9939, 0.375, 0.9913, 0.4375, 0.9913, 0.5497, 0.994, 0.5129, 0.994, 0.5, 0.9913, 0.5625, 0.9913, 0.6747, 0.9913, 0.6378, 0.9913, 0.625, 0.9913, 0.6875, 0.9913, 0.7996, 0.994, 0.7628, 0.994, 0.75, 0.9913, 0.8125, 0.9913, 0.9246, 0.9939, 0.8878, 0.9939, 0.875, 0.9913, 0.9375, 0.9913, 0.6756, 0.9913, 0.6747, 0.9913, 0.6875, 0.9913, 0.6875, 0.9913, 0.6369, 0.9913, 0.6756, 0.9913, 0.6875, 0.9913, 0.625, 0.9913, 0.6378, 0.9913, 0.6747, 0.9913, 0.6747, 0.9913, 0.6378, 0.9913, 0.8868, 0.9974, 0.8878, 0.9939, 0.8878, 0.9939, 0.8868, 0.9974, 0.7619, 0.9973, 0.7628, 0.994, 0.7628, 0.994, 0.7619, 0.9973, 0.5119, 0.9973, 0.5129, 0.994, 0.5129, 0.994, 0.5119, 0.9973, 0.3869, 0.9974, 0.3879, 0.9939, 0.3879, 0.9939, 0.3869, 0.9974, 0.2619, 0.9974, 0.2629, 0.9938, 0.2629, 0.9938, 0.2619, 0.9974, 0.1368, 0.9975, 0.1379, 0.9938, 0.1379, 0.9938, 0.1368, 0.9975, 0.01285, 0.9938, 0.0496, 0.9938, 0.0496, 0.9938, 0.01285, 0.9938, 0.04855, 0.9941, 0.04951, 0.9972, 0.01292, 0.9972, 0.01388, 0.9941, 0.5129, 0.994, 0.5497, 0.994, 0.5497, 0.994, 0.5129, 0.994, 0.3007, 0.9974, 0.2619, 0.9974, 0.2619, 0.9974, 0.3007, 0.9974, 0.9235, 0.9941, 0.9245, 0.9972, 0.8879, 0.9972, 0.8889, 0.9941, 0.7628, 0.994, 0.7996, 0.994, 0.7996, 0.994, 0.7628, 0.994, 0.4247, 0.9939, 0.4257, 0.9974, 0.4257, 0.9974, 0.4247, 0.9939, 0.7986, 0.9942, 0.7995, 0.9971, 0.763, 0.9971, 0.7639, 0.9942, 0.1757, 0.9975, 0.1368, 0.9975, 0.1368, 0.9975, 0.1757, 0.9975, 0.5486, 0.9942, 0.5495, 0.9971, 0.513, 0.9971, 0.5139, 0.9942, 0.01183, 0.9974, 0.01285, 0.9938, 0.01285, 0.9938, 0.01183, 0.9974, 0.2997, 0.9938, 0.3007, 0.9974, 0.3007, 0.9974, 0.2997, 0.9938, 0.4236, 0.9941, 0.4246, 0.9972, 0.388, 0.9972, 0.389, 0.9941, 0.0496, 0.9938, 0.05061, 0.9974, 0.05061, 0.9974, 0.0496, 0.9938, 0.2986, 0.9941, 0.2996, 0.9972, 0.263, 0.9972, 0.2639, 0.9941, 0.1746, 0.9938, 0.1757, 0.9975, 0.1757, 0.9975, 0.1746, 0.9938, 0.1736, 0.994, 0.1746, 0.9973, 0.1379, 0.9973, 0.1389, 0.994, 0.8878, 0.9939, 0.9246, 0.9939, 0.9246, 0.9939, 0.8878, 0.9939, 0.9256, 0.9974, 0.8868, 0.9974, 0.8868, 0.9974, 0.9256, 0.9974, 0.05061, 0.9974, 0.01183, 0.9974, 0.01183, 0.9974, 0.05061, 0.9974, 0.8006, 0.9973, 0.7619, 0.9973, 0.7619, 0.9973, 0.8006, 0.9973, 0.6747, 0.9913, 0.6756, 0.9913, 0.6756, 0.9913, 0.6747, 0.9913, 0.9246, 0.9939, 0.9256, 0.9974, 0.9256, 0.9974, 0.9246, 0.9939, 0.1379, 0.9938, 0.1746, 0.9938, 0.1746, 0.9938, 0.1379, 0.9938, 0.6389, 0.9913, 0.638, 0.9913, 0.6369, 0.9913, 0.6378, 0.9913, 0.01388, 0.9941, 0.01292, 0.9972, 0.01183, 0.9974, 0.01285, 0.9938, 0.8879, 0.9972, 0.9245, 0.9972, 0.9256, 0.9974, 0.8868, 0.9974, 0.763, 0.9971, 0.7995, 0.9971, 0.8006, 0.9973, 0.7619, 0.9973, 0.513, 0.9971, 0.5495, 0.9971, 0.5506, 0.9973, 0.5119, 0.9973, 0.388, 0.9972, 0.4246, 0.9972, 0.4257, 0.9974, 0.3869, 0.9974, 0.263, 0.9972, 0.2996, 0.9972, 0.3007, 0.9974, 0.2619, 0.9974, 0.1379, 0.9973, 0.1746, 0.9973, 0.1757, 0.9975, 0.1368, 0.9975, 0.01292, 0.9972, 0.04951, 0.9972, 0.05061, 0.9974, 0.01183, 0.9974, 0.9245, 0.9972, 0.9235, 0.9941, 0.9246, 0.9939, 0.9256, 0.9974, 0.8868, 0.9974, 0.8878, 0.9939, 0.8889, 0.9941, 0.8879, 0.9972, 0.7995, 0.9971, 0.7986, 0.9942, 0.7996, 0.994, 0.8006, 0.9973, 0.7619, 0.9973, 0.7628, 0.994, 0.7639, 0.9942, 0.763, 0.9971, 0.5495, 0.9971, 0.5486, 0.9942, 0.5497, 0.994, 0.5506, 0.9973, 0.5119, 0.9973, 0.5129, 0.994, 0.5139, 0.9942, 0.513, 0.9971, 0.4246, 0.9972, 0.4236, 0.9941, 0.4247, 0.9939, 0.4257, 0.9974, 0.3869, 0.9974, 0.3879, 0.9939, 0.389, 0.9941, 0.388, 0.9972, 0.2996, 0.9972, 0.2986, 0.9941, 0.2997, 0.9938, 0.3007, 0.9974, 0.2619, 0.9974, 0.2629, 0.9938, 0.2639, 0.9941, 0.263, 0.9972, 0.1746, 0.9973, 0.1736, 0.994, 0.1746, 0.9938, 0.1757, 0.9975, 0.1368, 0.9975, 0.1379, 0.9938, 0.1389, 0.994, 0.1379, 0.9973, 0.04951, 0.9972, 0.04855, 0.9941, 0.0496, 0.9938, 0.05061, 0.9974, 0.04855, 0.9941, 0.01388, 0.9941, 0.01285, 0.9938, 0.0496, 0.9938, 0.1736, 0.994, 0.1389, 0.994, 0.1379, 0.9938, 0.1746, 0.9938, 0.2986, 0.9941, 0.2639, 0.9941, 0.2629, 0.9938, 0.2997, 0.9938, 0.4236, 0.9941, 0.389, 0.9941, 0.3879, 0.9939, 0.4247, 0.9939, 0.5486, 0.9942, 0.5139, 0.9942, 0.5129, 0.994, 0.5497, 0.994, 0.6736, 0.9913, 0.6389, 0.9913, 0.6378, 0.9913, 0.6747, 0.9913, 0.7986, 0.9942, 0.7639, 0.9942, 0.7628, 0.994, 0.7996, 0.994, 0.9235, 0.9941, 0.8889, 0.9941, 0.8878, 0.9939, 0.9246, 0.9939, 0.6745, 0.9913, 0.6736, 0.9913, 0.6747, 0.9913, 0.6756, 0.9913, 0.6756, 0.9913, 0.6369, 0.9913, 0.638, 0.9913, 0.6745, 0.9913, 0.6389, 0.9913, 0.6736, 0.9913, 0.6745, 0.9913, 0.638, 0.9913, 0.3125, 0.8432, 0.3125, 0.8562, 0.3125, 0.8562, 0.3125, 0.8432, 0.8125, 0.8432, 0.8125, 0.8562, 0.8125, 0.8562, 0.8125, 0.8432, 0.4375, 0.9913, 0.4375, 0.8562, 0.4375, 0.8562, 0.4375, 0.9913, 0.9375, 0.9913, 0.9375, 0.8562, 0.9375, 0.8562, 0.9375, 0.9913, 1.0, 0.8432, 1.0, 0.8562, 0.9375, 0.8562, 0.9375, 0.8432, 0.8125, 0.8432, 0.8125, 0.8562, 0.75, 0.8562, 0.75, 0.8432, 0.75, 0.8432, 0.75, 0.8562, 0.6875, 0.8562, 0.6875, 0.8432, 0.5625, 0.8432, 0.5625, 0.8562, 0.5, 0.8562, 0.5, 0.8432, 0.5, 0.8432, 0.5, 0.8562, 0.4375, 0.8562, 0.4375, 0.8432, 0.3125, 0.8432, 0.3125, 0.8562, 0.25, 0.8562, 0.25, 0.8432, 0.25, 0.8432, 0.25, 0.8562, 0.1875, 0.8562, 0.1875, 0.8432, 0.0625, 0.8432, 0.0625, 0.8562, 0.0, 0.8562, 0.0, 0.8432, 0.6803, 0.845, 0.6322, 0.845, 0.6322, 0.845, 0.6803, 0.845, 0.875, 0.8432, 0.875, 0.8562, 0.8125, 0.8562, 0.8125, 0.8432, 0.6875, 0.9913, 0.6875, 0.8562, 0.6875, 0.8562, 0.6875, 0.9913, 0.3678, 0.8544, 0.3678, 0.845, 0.3678, 0.845, 0.3678, 0.8544, 0.625, 0.8432, 0.625, 0.8562, 0.5625, 0.8562, 0.5625, 0.8432, 0.1875, 0.9913, 0.1875, 0.8562, 0.1875, 0.8562, 0.1875, 0.9913, 0.4375, 0.8432, 0.4375, 0.8562, 0.375, 0.8562, 0.375, 0.8432, 0.8822, 0.8544, 0.9303, 0.8544, 0.9303, 0.8544, 0.8822, 0.8544, 0.5625, 0.8432, 0.5625, 0.8562, 0.5625, 0.8562, 0.5625, 0.8432, 0.9303, 0.845, 0.8822, 0.845, 0.8822, 0.845, 0.9303, 0.845, 0.125, 0.8432, 0.125, 0.8562, 0.0625, 0.8562, 0.0625, 0.8432, 0.0625, 0.8432, 0.0625, 0.8562, 0.0625, 0.8562, 0.0625, 0.8432, 0.0625, 0.75, 0.0625, 0.8432, 0.0625, 0.8432, 0.0625, 0.75, 0.125, 0.75, 0.125, 0.8432, 0.0625, 0.8432, 0.0625, 0.75, 0.1875, 0.75, 0.1875, 0.8432, 0.125, 0.8432, 0.125, 0.75, 0.5625, 0.75, 0.5625, 0.8432, 0.5625, 0.8432, 0.5625, 0.75, 0.375, 0.75, 0.375, 0.8432, 0.3125, 0.8432, 0.3125, 0.75, 0.4375, 0.75, 0.4375, 0.8432, 0.375, 0.8432, 0.375, 0.75, 0.625, 0.75, 0.625, 0.8432, 0.5625, 0.8432, 0.5625, 0.75, 0.6875, 0.75, 0.6875, 0.8432, 0.625, 0.8432, 0.625, 0.75, 0.875, 0.75, 0.875, 0.8432, 0.8125, 0.8432, 0.8125, 0.75, 0.9375, 0.75, 0.9375, 0.8432, 0.875, 0.8432, 0.875, 0.75, 0.0625, 0.75, 0.0625, 0.8432, 0.0, 0.8432, 0.0, 0.75, 0.25, 0.75, 0.25, 0.8432, 0.1875, 0.8432, 0.1875, 0.75, 0.3125, 0.75, 0.3125, 0.8432, 0.25, 0.8432, 0.25, 0.75, 0.5, 0.75, 0.5, 0.8432, 0.4375, 0.8432, 0.4375, 0.75, 0.5625, 0.75, 0.5625, 0.8432, 0.5, 0.8432, 0.5, 0.75, 0.75, 0.75, 0.75, 0.8432, 0.6875, 0.8432, 0.6875, 0.75, 0.8125, 0.75, 0.8125, 0.8432, 0.75, 0.8432, 0.75, 0.75, 1.0, 0.75, 1.0, 0.8432, 0.9375, 0.8432, 0.9375, 0.75, 0.8125, 0.75, 0.8125, 0.8432, 0.8125, 0.8432, 0.8125, 0.75, 0.3125, 0.75, 0.3125, 0.8432, 0.3125, 0.8432, 0.3125, 0.75, 0.4375, 0.8562, 0.4375, 0.8432, 0.4375, 0.8432, 0.4375, 0.8562, 0.9375, 0.8562, 0.9375, 0.8432, 0.9375, 0.8432, 0.9375, 0.8562, 0.6875, 0.8562, 0.6875, 0.8432, 0.6875, 0.8432, 0.6875, 0.8562, 0.1875, 0.8562, 0.1875, 0.8432, 0.1875, 0.8432, 0.1875, 0.8562, 0.8822, 0.845, 0.9303, 0.845, 0.9375, 0.8562, 0.875, 0.8562, 0.6322, 0.845, 0.6803, 0.845, 0.6875, 0.8562, 0.625, 0.8562, 0.3197, 0.845, 0.3678, 0.845, 0.375, 0.8562, 0.3125, 0.8562, 0.1322, 0.845, 0.1803, 0.845, 0.1875, 0.8562, 0.125, 0.8562, 0.9303, 0.845, 0.9303, 0.8544, 0.9375, 0.8432, 0.9375, 0.8562, 0.8822, 0.8544, 0.8822, 0.845, 0.875, 0.8562, 0.875, 0.8432, 0.6803, 0.845, 0.6803, 0.8544, 0.6875, 0.8432, 0.6875, 0.8562, 0.6322, 0.8544, 0.6322, 0.845, 0.625, 0.8562, 0.625, 0.8432, 0.3678, 0.845, 0.3678, 0.8544, 0.375, 0.8432, 0.375, 0.8562, 0.3197, 0.8544, 0.3197, 0.845, 0.3125, 0.8562, 0.3125, 0.8432, 0.1803, 0.845, 0.1803, 0.8544, 0.1875, 0.8432, 0.1875, 0.8562, 0.1322, 0.8544, 0.1322, 0.845, 0.125, 0.8562, 0.125, 0.8432, 0.1803, 0.8544, 0.1322, 0.8544, 0.125, 0.8432, 0.1875, 0.8432, 0.3678, 0.8544, 0.3197, 0.8544, 0.3125, 0.8432, 0.375, 0.8432, 0.6803, 0.8544, 0.6322, 0.8544, 0.625, 0.8432, 0.6875, 0.8432, 0.9303, 0.8544, 0.8822, 0.8544, 0.875, 0.8432, 0.9375, 0.8432, 0.6322, 0.8544, 0.6803, 0.8544, 0.6803, 0.8544, 0.6322, 0.8544, 0.6803, 0.8544, 0.6803, 0.845, 0.6803, 0.845, 0.6803, 0.8544, 0.3197, 0.8544, 0.3678, 0.8544, 0.3678, 0.8544, 0.3197, 0.8544, 0.8822, 0.845, 0.8822, 0.8544, 0.8822, 0.8544, 0.8822, 0.845, 0.3197, 0.845, 0.3197, 0.8544, 0.3197, 0.8544, 0.3197, 0.845, 0.3678, 0.845, 0.3197, 0.845, 0.3197, 0.845, 0.3678, 0.845, 0.1803, 0.8544, 0.1803, 0.845, 0.1803, 0.845, 0.1803, 0.8544, 0.1803, 0.845, 0.1322, 0.845, 0.1322, 0.845, 0.1803, 0.845, 0.1322, 0.845, 0.1322, 0.8544, 0.1322, 0.8544, 0.1322, 0.845, 0.9303, 0.8544, 0.9303, 0.845, 0.9303, 0.845, 0.9303, 0.8544, 0.1322, 0.8544, 0.1803, 0.8544, 0.1803, 0.8544, 0.1322, 0.8544, 0.8822, 0.845, 0.8822, 0.8544, 0.8822, 0.8544, 0.8822, 0.845, 0.3197, 0.8544, 0.3678, 0.8544, 0.3678, 0.8544, 0.3197, 0.8544, 0.6803, 0.8544, 0.6803, 0.845, 0.6803, 0.845, 0.6803, 0.8544, 0.6322, 0.8544, 0.6803, 0.8544, 0.6803, 0.8544, 0.6322, 0.8544, 0.6322, 0.845, 0.6322, 0.8544, 0.6322, 0.8544, 0.6322, 0.845, 0.8822, 0.845, 0.8822, 0.8544, 0.8822, 0.8544, 0.8822, 0.845, 0.8822, 0.8544, 0.9303, 0.8544, 0.9303, 0.8544, 0.8822, 0.8544, 0.1322, 0.845, 0.1322, 0.8544, 0.1322, 0.8544, 0.1322, 0.845, 0.1803, 0.845, 0.1322, 0.845, 0.1322, 0.845, 0.1803, 0.845, 0.6322, 0.845, 0.6322, 0.8544, 0.6322, 0.8544, 0.6322, 0.845, 0.9303, 0.845, 0.8822, 0.845, 0.8822, 0.845, 0.9303, 0.845, 0.8822, 0.8544, 0.9303, 0.8544, 0.9303, 0.8544, 0.8822, 0.8544, 0.3678, 0.8544, 0.3678, 0.845, 0.3678, 0.845, 0.3678, 0.8544, 0.6803, 0.845, 0.6322, 0.845, 0.6322, 0.845, 0.6803, 0.845, 0.3197, 0.845, 0.3197, 0.8544, 0.3197, 0.8544, 0.3197, 0.845, 0.3678, 0.845, 0.3197, 0.845, 0.3197, 0.845, 0.3678, 0.845, 0.1803, 0.8544, 0.1803, 0.845, 0.1803, 0.845, 0.1803, 0.8544, 0.1803, 0.845, 0.1322, 0.845, 0.1322, 0.845, 0.1803, 0.845, 0.1322, 0.845, 0.1322, 0.8544, 0.1322, 0.8544, 0.1322, 0.845, 0.9303, 0.8544, 0.9303, 0.845, 0.9303, 0.845, 0.9303, 0.8544, 0.1322, 0.8544, 0.1803, 0.8544, 0.1803, 0.8544, 0.1322, 0.8544, 0.9303, 0.8544, 0.9303, 0.845, 0.9303, 0.845, 0.9303, 0.8544, 0.6803, 0.8544, 0.6803, 0.845, 0.6803, 0.845, 0.6803, 0.8544, 0.3678, 0.8544, 0.3678, 0.845, 0.3678, 0.845, 0.3678, 0.8544, 0.1803, 0.8544, 0.1803, 0.845, 0.1803, 0.845, 0.1803, 0.8544, 0.6803, 0.845, 0.6322, 0.845, 0.6322, 0.845, 0.6803, 0.845, 0.1322, 0.8544, 0.1803, 0.8544, 0.1803, 0.8544, 0.1322, 0.8544, 0.6322, 0.845, 0.6322, 0.8544, 0.6322, 0.8544, 0.6322, 0.845, 0.3197, 0.8544, 0.3678, 0.8544, 0.3678, 0.8544, 0.3197, 0.8544, 0.3678, 0.845, 0.3197, 0.845, 0.3197, 0.845, 0.3678, 0.845, 0.9274, 0.8498, 0.9274, 0.8496, 0.8851, 0.8496, 0.8851, 0.8498, 0.6322, 0.8544, 0.6803, 0.8544, 0.6803, 0.8544, 0.6322, 0.8544, 0.3197, 0.845, 0.3197, 0.8544, 0.3197, 0.8544, 0.3197, 0.845, 0.6774, 0.8498, 0.6774, 0.8496, 0.6351, 0.8496, 0.6351, 0.8498, 0.1774, 0.8498, 0.1774, 0.8496, 0.1351, 0.8496, 0.1351, 0.8498, 0.3649, 0.8498, 0.3649, 0.8496, 0.3226, 0.8496, 0.3226, 0.8498, 0.9303, 0.845, 0.8822, 0.845, 0.8851, 0.8496, 0.9274, 0.8496, 0.6803, 0.845, 0.6322, 0.845, 0.6351, 0.8496, 0.6774, 0.8496, 0.3678, 0.845, 0.3197, 0.845, 0.3226, 0.8496, 0.3649, 0.8496, 0.1803, 0.845, 0.1322, 0.845, 0.1351, 0.8496, 0.1774, 0.8496, 0.9274, 0.8496, 0.9274, 0.8498, 0.9303, 0.8544, 0.9303, 0.845, 0.8822, 0.845, 0.8822, 0.8544, 0.8851, 0.8498, 0.8851, 0.8496, 0.6774, 0.8496, 0.6774, 0.8498, 0.6803, 0.8544, 0.6803, 0.845, 0.6322, 0.845, 0.6322, 0.8544, 0.6351, 0.8498, 0.6351, 0.8496, 0.3649, 0.8496, 0.3649, 0.8498, 0.3678, 0.8544, 0.3678, 0.845, 0.3197, 0.845, 0.3197, 0.8544, 0.3226, 0.8498, 0.3226, 0.8496, 0.1774, 0.8496, 0.1774, 0.8498, 0.1803, 0.8544, 0.1803, 0.845, 0.1322, 0.845, 0.1322, 0.8544, 0.1351, 0.8498, 0.1351, 0.8496, 0.1774, 0.8498, 0.1351, 0.8498, 0.1322, 0.8544, 0.1803, 0.8544, 0.3649, 0.8498, 0.3226, 0.8498, 0.3197, 0.8544, 0.3678, 0.8544, 0.6774, 0.8498, 0.6351, 0.8498, 0.6322, 0.8544, 0.6803, 0.8544, 0.9274, 0.8498, 0.8851, 0.8498, 0.8822, 0.8544, 0.9303, 0.8544, 0.9303, 0.845, 0.8822, 0.845, 0.8822, 0.845, 0.9303, 0.845, 0.3125, 0.75, 0.25, 0.75, 0.25, 0.75, 0.3125, 0.75, 0.6875, 0.75, 0.625, 0.75, 0.625, 0.75, 0.6875, 0.75, 0.125, 0.75, 0.0625, 0.75, 0.0625, 0.75, 1.0, 0.75, 0.9375, 0.75, 0.9375, 0.75, 0.875, 0.75, 0.8125, 0.75, 0.8125, 0.75, 0.75, 0.75, 0.6875, 0.75, 0.6875, 0.75, 0.625, 0.75, 0.5625, 0.75, 0.5625, 0.75, 0.5, 0.75, 0.4375, 0.75, 0.4375, 0.75, 0.375, 0.75, 0.3125, 0.75, 0.3125, 0.75, 0.25, 0.75, 0.1875, 0.75, 0.1875, 0.75, 0.125, 0.75, 0.0625, 0.75, 0.0625, 0.75, 1.0, 0.75, 0.9375, 0.75, 0.9375, 0.75, 0.875, 0.75, 0.8125, 0.75, 0.8125, 0.75, 0.75, 0.75, 0.6875, 0.75, 0.6875, 0.75, 0.625, 0.75, 0.5625, 0.75, 0.5625, 0.75, 0.5, 0.75, 0.4375, 0.75, 0.4375, 0.75, 0.375, 0.75, 0.3125, 0.75, 0.3125, 0.75, 0.25, 0.75, 0.1875, 0.75, 0.1875, 0.75, 0.1875, 0.75, 0.125, 0.75, 0.125, 0.75, 0.1875, 0.75, 0.0625, 0.75, 0.0625, 0.75, 0.0625, 0.75, 0.0625, 0.75, 0.6875, 0.75, 0.6875, 0.75, 0.6875, 0.75, 0.6875, 0.75, 0.5, 0.75, 0.4375, 0.75, 0.4375, 0.75, 0.5, 0.75, 0.3125, 0.75, 0.3125, 0.75, 0.3125, 0.75, 0.3125, 0.75, 0.875, 0.75, 0.8125, 0.75, 0.8125, 0.75, 0.875, 0.75, 0.5625, 0.75, 0.5, 0.75, 0.5, 0.75, 0.5625, 0.75, 0.375, 0.75, 0.3125, 0.75, 0.3125, 0.75, 0.375, 0.75, 0.9375, 0.75, 0.875, 0.75, 0.875, 0.75, 0.9375, 0.75, 0.75, 0.75, 0.6875, 0.75, 0.6875, 0.75, 0.75, 0.75, 0.4375, 0.75, 0.375, 0.75, 0.375, 0.75, 0.4375, 0.75, 0.4375, 0.75, 0.4375, 0.75, 0.4375, 0.75, 0.4375, 0.75, 0.1875, 0.75, 0.1875, 0.75, 0.1875, 0.75, 0.1875, 0.75, 0.8125, 0.75, 0.75, 0.75, 0.75, 0.75, 0.8125, 0.75, 0.8125, 0.75, 0.8125, 0.75, 0.8125, 0.75, 0.8125, 0.75, 1.0, 0.75, 0.9375, 0.75, 0.9375, 0.75, 1.0, 0.75, 0.25, 0.75, 0.1875, 0.75, 0.1875, 0.75, 0.25, 0.75, 0.9375, 0.75, 0.9375, 0.75, 0.9375, 0.75, 0.9375, 0.75, 0.125, 0.75, 0.0625, 0.75, 0.0625, 0.75, 0.125, 0.75, 0.0625, 0.75, 0.0, 0.75, 0.0, 0.75, 0.0625, 0.75, 0.3125, 0.75, 0.25, 0.75, 0.25, 0.75, 0.3125, 0.75, 0.625, 0.75, 0.5625, 0.75, 0.5625, 0.75, 0.625, 0.75, 0.1875, 0.75, 0.125, 0.75, 0.125, 0.75, 0.1875, 0.75, 0.5625, 0.75, 0.5625, 0.75, 0.5625, 0.75, 0.5625, 0.75, 0.5, 0.75, 0.4375, 0.75, 0.4375, 0.75, 0.5, 0.75, 0.6875, 0.75, 0.625, 0.75, 0.625, 0.75, 0.6875, 0.75, 0.3125, 0.75, 0.3125, 0.75, 0.3125, 0.75, 0.3125, 0.75, 0.0625, 0.75, 0.0625, 0.75, 0.0625, 0.75, 0.0625, 0.75, 0.5625, 0.75, 0.5, 0.75, 0.5, 0.75, 0.5625, 0.75, 0.6875, 0.75, 0.6875, 0.75, 0.6875, 0.75, 0.6875, 0.75, 0.375, 0.75, 0.3125, 0.75, 0.3125, 0.75, 0.375, 0.75, 0.75, 0.75, 0.6875, 0.75, 0.6875, 0.75, 0.75, 0.75, 0.875, 0.75, 0.8125, 0.75, 0.8125, 0.75, 0.875, 0.75, 0.4375, 0.75, 0.375, 0.75, 0.375, 0.75, 0.4375, 0.75, 0.1875, 0.75, 0.1875, 0.75, 0.1875, 0.75, 0.1875, 0.75, 0.8125, 0.75, 0.75, 0.75, 0.75, 0.75, 0.8125, 0.75, 0.9375, 0.75, 0.875, 0.75, 0.875, 0.75, 0.9375, 0.75, 0.4375, 0.75, 0.4375, 0.75, 0.4375, 0.75, 0.4375, 0.75, 1.0, 0.75, 0.9375, 0.75, 0.9375, 0.75, 1.0, 0.75, 0.9375, 0.75, 0.9375, 0.75, 0.9375, 0.75, 0.9375, 0.75, 0.8125, 0.75, 0.8125, 0.75, 0.8125, 0.75, 0.8125, 0.75, 0.0625, 0.75, 0.0, 0.75, 0.0, 0.75, 0.0625, 0.75, 0.625, 0.75, 0.5625, 0.75, 0.5625, 0.75, 0.625, 0.75, 0.25, 0.75, 0.1875, 0.75, 0.1875, 0.75, 0.25, 0.75, 0.125, 0.75, 0.0625, 0.75, 0.0625, 0.75, 0.125, 0.75, 0.5625, 0.75, 0.5625, 0.75, 0.5625, 0.75, 0.5625, 0.75, 0.0, 0.0, 0.0, 0.0, 0.0, 0.0, 0.0, 0.0, 0.0, 0.0, 0.0, 0.0, 0.0, 0.0, 0.0, 0.0, 0.0, 0.0, 0.0, 0.0, 0.0, 0.0, 0.0, 0.0, 0.8125, 0.75, 0.6875, 0.75, 0.625, 0.75, 0.0, 0.0, 0.8125, 0.75, 0.6875, 0.75, 0.6875, 0.75, 0.8125, 0.75, 0.0, 0.0, 0.0, 0.0, 0.6875, 0.75, 0.8125, 0.75, 0.0, 0.0, 0.0, 0.0, 0.6875, 0.75, 0.8125, 0.75, 0.8125, 0.75, 0.6875, 0.75, 0.625, 0.75, 0.875, 0.75, 0.875, 0.75, 0.625, 0.75, 0.5625, 0.75, 0.9375, 0.75, 0.5625, 0.75, 0.9375, 0.75, 0.9375, 0.75, 0.5625, 0.75, 0.5625, 0.75, 0.9375, 0.75, 0.0, 0.0, 0.0, 0.0, 0.0, 0.0, 0.0, 0.0, 0.4375, 0.75, 0.0625, 0.75, 0.4375, 0.75, 0.0625, 0.75, 0.0625, 0.75, 0.4375, 0.75, 0.0625, 0.75, 0.4375, 0.75, 0.375, 0.75, 0.125, 0.75, 0.125, 0.75, 0.375, 0.75, 0.3125, 0.75, 0.1875, 0.75, 0.1875, 0.75, 0.3125, 0.75, 0.3125, 0.75, 0.1875, 0.75, 0.3125, 0.75, 0.25, 0.75, 0.1875, 0.75, 0.0, 0.0, 0.0, 0.0, 0.0, 0.0, 0.0, 0.0, 0.5625, 0.75, 0.9375, 0.75, 0.9375, 0.75, 0.0, 0.0, 0.9375, 0.75, 0.5625, 0.75, 0.5, 0.75, 0.0, 0.0, 0.4375, 0.75, 0.0625, 0.75, 0.0625, 0.75, 0.0, 0.0, 0.0625, 0.75, 0.4375, 0.75, 0.375, 0.75, 0.125, 0.75, 0.0, 0.0, 0.0, 0.0, 0.0, 0.0, 0.0, 0.0, 0.0, 0.0, 0.1875, 0.75, 0.125, 0.75, 0.0, 0.0, 0.0, 0.0, 0.0, 0.0, 0.0, 0.0, 0.0, 0.0, 0.0, 0.0, 0.0, 0.0, 0.0, 0.0, 0.0, 0.0, 0.0, 0.0, 0.0, 0.0, 0.0, 0.0, 0.0, 0.0, 0.0, 0.0, 0.0, 0.0, 0.0, 0.0, 0.0, 0.0, 0.0, 0.0, 0.0, 0.0, 0.0, 0.0, 0.0, 0.0, 0.0, 0.0, 0.0, 0.0, 0.0, 0.0])
me_cylinder_002.update()

# ---- objects
ob_cylinder_002 = bpy.data.objects.new('Cylinder.002', me_cylinder_002)

# ---- transforms, parenting, visibility, modifiers, constraints
ob_cylinder_002.location = (11.61, 0.06, 6.753)
ob_cylinder_002.rotation_euler = (0.0, 3.142, 3.142)
ob_cylinder_002.scale = (2.04, 2.04, -3.881)

# ---- collection membership
col_collection.objects.link(ob_cylinder_002)

# ---- scene / render settings (as saved in the file)
scene.frame_start = 1; scene.frame_end = 250; scene.frame_set(1)
scene.render.engine = 'BLENDER_EEVEE_NEXT'
scene.cycles.sampling_pattern = 'TABULATED_SOBOL'
scene.eevee.ray_tracing_options.trace_max_roughness = 0.0
bpy.context.view_layer.update()

# ---- added for rendering (the .blend has no active camera and no usable light): camera, sun
cam_auto = bpy.data.cameras.new('AutoCamera')
cam_auto.lens = 50.0
cam_auto.sensor_width = 36.0
cam_auto.clip_end = 1000.0
ob_auto_camera = bpy.data.objects.new('AutoCamera', cam_auto)
scene.collection.objects.link(ob_auto_camera)
ob_auto_camera.location = (25.1826, -19.0624, 17.9034)
ob_auto_camera.rotation_euler = (1.09748, -7.21219e-08, 0.694738)
scene.camera = ob_auto_camera
light_auto_sun = bpy.data.lights.new('AutoSun', 'SUN')
light_auto_sun.energy = 3.0
light_auto_sun.angle = 0.0523599
ob_auto_sun = bpy.data.objects.new('AutoSun', light_auto_sun)
scene.collection.objects.link(ob_auto_sun)
ob_auto_sun.rotation_euler = (0.872665, 0.174533, 0.523599)
bpy.context.view_layer.update()
